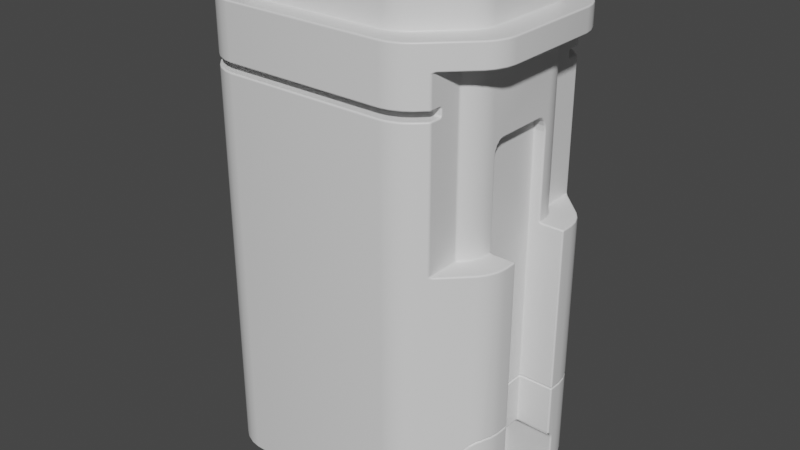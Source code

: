 # Source: hardSurface.blend  (saved by Blender 3.2.14; exported with 4.5.12 LTS)
import bpy
from mathutils import Matrix  # noqa: F401  (used for matrix-valued properties, if any)

bpy.ops.wm.read_factory_settings(use_empty=True)
scene = bpy.context.scene
scene.name = 'Scene'

# ---- collections
col_collection = bpy.data.collections.new('Collection'); scene.collection.children.link(col_collection)
col_cutters = bpy.data.collections.new('Cutters'); scene.collection.children.link(col_cutters)

# ---- materials (node trees are filled in below, after node groups)
mat_material_001 = bpy.data.materials.new('Material.001')
mat_material_001.use_transparent_shadow = False
mat_material_001.diffuse_color = (0.1672, 0.2738, 0.2514, 1.0)
mat_material = bpy.data.materials.new('Material')
mat_material.alpha_threshold = 0.0
mat_material.use_transparent_shadow = False
mat_material.line_color = (0.0, 0.0, 0.0, 1.0)

# ---- material node trees
mat_material_001.use_nodes = True; mat_material_001.node_tree.nodes.clear()
_N = mat_material_001.node_tree.nodes; _L = mat_material_001.node_tree.links
n0 = _N.new('ShaderNodeBsdfPrincipled'); n0.name = 'Principled BSDF'; n0.location = (10, 300)
n0.distribution = 'GGX'
n0.subsurface_method = 'RANDOM_WALK_SKIN'
n0.inputs[3].default_value = 1.45
n0.inputs[27].default_value = (0.0, 0.0, 0.0, 1.0)
n0.inputs[28].default_value = 1.0
n1 = _N.new('ShaderNodeOutputMaterial'); n1.name = 'Material Output'; n1.location = (300, 300)
_L.new(n0.outputs[0], n1.inputs[0])
n1.is_active_output = True
mat_material.use_nodes = True; mat_material.node_tree.nodes.clear()
_N = mat_material.node_tree.nodes; _L = mat_material.node_tree.links
n0 = _N.new('ShaderNodeOutputMaterial'); n0.name = 'Material Output'; n0.location = (300, 300)
n1 = _N.new('ShaderNodeBsdfPrincipled'); n1.name = 'Principled BSDF'; n1.location = (10, 300)
n1.distribution = 'GGX'
n1.subsurface_method = 'RANDOM_WALK_SKIN'
n1.inputs[2].default_value = 0.4
n1.inputs[3].default_value = 1.45
n1.inputs[27].default_value = (0.0, 0.0, 0.0, 1.0)
n1.inputs[28].default_value = 1.0
_L.new(n1.outputs[0], n0.inputs[0])
n0.is_active_output = True

# ---- world
world_world = bpy.data.worlds.new('World'); scene.world = world_world
world_world.use_nodes = True; world_world.node_tree.nodes.clear()
_N = world_world.node_tree.nodes; _L = world_world.node_tree.links
n0 = _N.new('ShaderNodeOutputWorld'); n0.name = 'World Output'; n0.location = (300, 300)
n1 = _N.new('ShaderNodeBackground'); n1.name = 'Background'; n1.location = (10, 300)
n1.inputs[0].default_value = (0.05088, 0.05088, 0.05088, 1.0)
_L.new(n1.outputs[0], n0.inputs[0])
n0.is_active_output = True
world_world.color = (0.05088, 0.05088, 0.05088)
world_world.use_sun_shadow = False
world_world.sun_shadow_jitter_overblur = 0.0

# ---- meshes
me_cube_008 = bpy.data.meshes.new('Cube.008')
me_cube_008.from_pydata([(0.4717, -0.1856, -0.8699), (0.4717, -0.1479, -0.8327), (0.4346, -0.1479, -0.8699), (0.4717, -0.1827, -0.8557), (0.4717, -0.1745, -0.8436), (0.4575, -0.1827, -0.8699), (0.4574, -0.1794, -0.8555), (0.4581, -0.1727, -0.8454), (0.4503, -0.1696, -0.8484), (0.4575, -0.1479, -0.8356), (0.4455, -0.1479, -0.8436), (0.4717, -0.1623, -0.8356), (0.4574, -0.1625, -0.8388), (0.4473, -0.1617, -0.8454), (0.4374, -0.1623, -0.8699), (0.4455, -0.1745, -0.8699), (0.4374, -0.1479, -0.8557), (0.4406, -0.1625, -0.8555), (0.4473, -0.1727, -0.8563), (0.4717, 0.1479, -0.8327), (0.4717, 0.1856, -0.8699), (0.4346, 0.1479, -0.8699), (0.4717, 0.1623, -0.8356), (0.4717, 0.1745, -0.8436), (0.4575, 0.1479, -0.8356), (0.4574, 0.1625, -0.8388), (0.4581, 0.1727, -0.8454), (0.4503, 0.1696, -0.8484), (0.4575, 0.1827, -0.8699), (0.4455, 0.1745, -0.8699), (0.4717, 0.1827, -0.8557), (0.4574, 0.1794, -0.8555), (0.4473, 0.1727, -0.8563), (0.4374, 0.1479, -0.8557), (0.4455, 0.1479, -0.8436), (0.4374, 0.1623, -0.8699), (0.4406, 0.1625, -0.8555), (0.4473, 0.1617, -0.8454), (0.3089, -0.357, -0.6614), (0.3089, -0.2865, -0.6021), (0.3089, -0.3516, -0.6387), (0.3089, -0.3363, -0.6195), (0.3089, -0.3135, -0.6066), (0.3089, 0.2865, -0.6021), (0.3089, 0.357, -0.6614), (0.3089, 0.3135, -0.6066), (0.3089, 0.3363, -0.6195), (0.3089, 0.3516, -0.6387), (0.6799, -0.2206, -1.0), (0.5317, -0.2796, -1.114), (0.6333, -0.333, -1.0), (0.6736, -0.2597, -1.0), (0.5656, -0.2181, -1.114), (0.6566, -0.3009, -1.0), (0.5513, -0.2526, -1.114), (0.5317, 0.2796, -1.114), (0.6333, 0.333, -1.0), (0.6799, 0.2206, -1.0), (0.6566, 0.3009, -1.0), (0.5513, 0.2526, -1.114), (0.6736, 0.2597, -1.0), (0.5656, 0.2181, -1.114), (0.5513, 0.2526, -1.0), (0.5656, 0.2181, -1.0), (0.5317, 0.2796, -1.0), (0.5317, -0.2796, -1.0), (0.5656, -0.2181, -1.0), (0.5513, -0.2526, -1.0), (0.6799, 0.2206, -0.6021), (0.6736, 0.2597, -0.6021), (0.6626, 0.2865, -0.6021), (0.6093, -0.357, -0.6614), (0.4543, -0.357, -1.0), (0.3089, -0.357, -1.114), (0.6093, -0.357, -1.0), (0.4543, -0.357, -1.114), (0.63, 0.3363, -0.6195), (0.6147, 0.3516, -0.6387), (0.6333, 0.333, -0.6176), (0.6093, 0.357, -0.6614), (0.6475, 0.3135, -0.6066), (0.6566, 0.3009, -0.6045), (0.6093, 0.357, -1.0), (0.4543, 0.357, -1.0), (0.3089, 0.357, -1.114), (0.4543, 0.357, -1.114), (0.6799, -0.2206, -0.6021), (0.6626, -0.2865, -0.6021), (0.6736, -0.2597, -0.6021), (0.63, -0.3363, -0.6195), (0.6333, -0.333, -0.6176), (0.6147, -0.3516, -0.6387), (0.6566, -0.3009, -0.6045), (0.6475, -0.3135, -0.6066), (0.6799, 0.1827, -0.8557), (0.6799, 0.1856, -0.8699), (0.4717, 0.1856, -1.114), (0.4575, 0.1827, -1.114), (0.6799, 0.1856, -1.0), (0.5708, 0.1856, -1.114), (0.5708, 0.1856, -1.0), (0.4455, 0.1745, -1.114), (0.6799, 0.1745, -0.8436), (0.6799, 0.1623, -0.8356), (0.4374, 0.1623, -1.114), (0.4346, 0.1479, -1.114), (0.6799, -0.1745, -0.8436), (0.6799, -0.1623, -0.8356), (0.6799, -0.1827, -0.8557), (0.6799, -0.1856, -0.8699), (0.6799, -0.1856, -1.0), (0.5708, -0.1856, -1.114), (0.4717, -0.1856, -1.114), (0.5708, -0.1856, -1.0), (0.4575, -0.1827, -1.114), (0.4374, -0.1623, -1.114), (0.4346, -0.1479, -1.114), (0.4455, -0.1745, -1.114), (0.5224, 0.1605, -0.8352), (0.5224, 0.1479, -0.8327), (0.6799, 0.1605, -0.8352), (0.6799, -0.1605, -0.6021), (0.6799, 0.1605, -0.6021), (0.5224, 0.1605, -0.6021), (0.5224, -0.1605, -0.6021), (0.6799, -0.1605, -0.8352), (0.5224, -0.1479, -0.8327), (0.5224, -0.1605, -0.8352)], [], [(0, 5, 6, 3), (3, 6, 7, 4), (5, 15, 18, 6), (6, 18, 8, 7), (1, 11, 12, 9), (9, 12, 13, 10), (11, 4, 7, 12), (12, 7, 8, 13), (2, 16, 17, 14), (14, 17, 18, 15), (16, 10, 13, 17), (17, 13, 8, 18), (19, 24, 25, 22), (22, 25, 26, 23), (24, 34, 37, 25), (25, 37, 27, 26), (20, 30, 31, 28), (28, 31, 32, 29), (30, 23, 26, 31), (31, 26, 27, 32), (21, 35, 36, 33), (33, 36, 37, 34), (35, 29, 32, 36), (36, 32, 27, 37), (1, 9, 24, 19), (9, 10, 34, 24), (10, 16, 33, 34), (16, 2, 21, 33), (20, 28, 97, 96), (28, 29, 101, 97), (29, 35, 104, 101), (35, 21, 105, 104), (19, 22, 103, 120, 118, 119), (22, 23, 102, 103), (23, 30, 94, 102), (30, 20, 95, 94), (70, 81, 80, 45, 43), (80, 78, 76, 46, 45), (46, 76, 77, 47), (47, 77, 79, 44), (55, 85, 83, 64), (66, 52, 111, 113), (67, 54, 52, 66), (65, 49, 54, 67), (63, 61, 59, 62), (62, 59, 55, 64), (46, 47, 44, 84, 73, 38, 40, 41, 42, 39, 43, 45), (70, 69, 60, 58, 81), (90, 93, 42, 41, 89), (69, 68, 57, 60), (86, 88, 51, 48), (89, 91, 71, 74, 50, 90), (87, 92, 53, 51, 88), (92, 87, 39, 42, 93), (72, 75, 49, 65), (91, 89, 41, 40), (79, 77, 76, 78, 56, 82), (80, 81, 58, 56, 78), (122, 68, 69, 70, 43, 39, 87, 88, 86, 121, 124, 123), (103, 102, 94, 95, 98, 57, 68, 122, 120), (86, 48, 110, 109, 108, 106, 107, 125, 121), (82, 56, 58, 60, 57, 98, 100, 63, 62, 64, 83), (111, 52, 54, 49, 75, 73, 84, 85, 55, 59, 61, 99, 96, 97, 101, 104, 105, 116, 115, 117, 114, 112), (93, 90, 50, 53, 92), (72, 74, 71, 38, 73, 75), (71, 91, 40, 38), (83, 85, 84, 44, 79, 82), (1, 19, 119, 126), (105, 21, 2, 116), (109, 0, 3, 108), (117, 15, 5, 114), (108, 3, 4, 106), (114, 5, 0, 112), (100, 99, 61, 63), (125, 107, 11, 1, 126, 127), (110, 48, 51, 53, 50, 74, 72, 65, 67, 66, 113), (111, 112, 0, 109, 110, 113), (116, 2, 14, 115), (106, 4, 11, 107), (115, 14, 15, 117), (98, 95, 20, 96, 99, 100), (119, 118, 123, 124, 127, 126), (122, 123, 118, 120), (124, 121, 125, 127)])
me_cube_008.polygons.foreach_set('use_smooth', [1, 1, 1, 1, 1, 1, 1, 1, 1, 1, 1, 1, 1, 1, 1, 1, 1, 1, 1, 1, 1, 1, 1, 1, 1, 1, 1, 1, 1, 1, 1, 1, 1, 1, 1, 1, 0, 0, 0, 0, 1, 1, 1, 1, 1, 1, 0, 1, 0, 1, 1, 1, 1, 0, 1, 0, 1, 1, 0, 1, 1, 1, 1, 1, 0, 0, 0, 1, 1, 1, 1, 1, 1, 1, 1, 1, 1, 1, 1, 1, 1, 0, 0, 0])
_uv = me_cube_008.uv_layers.new(name='UVMap')
_uv.uv.foreach_set('vector', [0.5996, 0.9746, 0.5996, 0.9843, 0.6094, 0.9844, 0.6093, 0.9746, 0.6093, 0.9746, 0.6094, 0.9844, 0.625, 0.9839, 0.625, 0.9746, 0.5996, 0.9843, 0.5996, 1.0, 0.6089, 1.0, 0.6094, 0.9844, 0.6094, 0.9844, 0.6089, 1.0, 0.625, 0.9893, 0.625, 0.9839, 0.8496, 0.7246, 0.8496, 0.7343, 0.8594, 0.7344, 0.8593, 0.7246, 0.8593, 0.7246, 0.8594, 0.7344, 0.875, 0.7339, 0.875, 0.7246, 0.8496, 0.7343, 0.8496, 0.75, 0.8589, 0.75, 0.8594, 0.7344, 0.8594, 0.7344, 0.8589, 0.75, 0.875, 0.7393, 0.875, 0.7339, 0.5996, 0.02539, 0.6093, 0.02539, 0.6094, 0.01556, 0.5996, 0.01567, 0.5996, 0.01567, 0.6094, 0.01556, 0.6089, 0.0, 0.5996, 0.0, 0.6093, 0.02539, 0.625, 0.02539, 0.625, 0.0161, 0.6094, 0.01556, 0.6094, 0.01556, 0.625, 0.0161, 0.6143, 0.0, 0.6089, 0.0, 0.8496, 0.5254, 0.8593, 0.5254, 0.8594, 0.5156, 0.8496, 0.5157, 0.8496, 0.5157, 0.8594, 0.5156, 0.8589, 0.5, 0.8496, 0.5, 0.8593, 0.5254, 0.875, 0.5254, 0.875, 0.5161, 0.8594, 0.5156, 0.8594, 0.5156, 0.875, 0.5161, 0.8643, 0.5, 0.8589, 0.5, 0.5996, 0.2754, 0.6093, 0.2754, 0.6094, 0.2656, 0.5996, 0.2657, 0.5996, 0.2657, 0.6094, 0.2656, 0.6089, 0.25, 0.5996, 0.25, 0.6093, 0.2754, 0.625, 0.2754, 0.625, 0.2661, 0.6094, 0.2656, 0.6094, 0.2656, 0.625, 0.2661, 0.6143, 0.25, 0.6089, 0.25, 0.5996, 0.2246, 0.5996, 0.2343, 0.6094, 0.2344, 0.6093, 0.2246, 0.6093, 0.2246, 0.6094, 0.2344, 0.625, 0.2339, 0.625, 0.2246, 0.5996, 0.2343, 0.5996, 0.25, 0.6089, 0.25, 0.6094, 0.2344, 0.6094, 0.2344, 0.6089, 0.25, 0.625, 0.2393, 0.625, 0.2339, 0.8496, 0.7246, 0.8593, 0.7246, 0.8593, 0.5254, 0.8496, 0.5254, 0.8593, 0.7246, 0.875, 0.7246, 0.875, 0.5254, 0.8593, 0.5254, 0.625, 0.02539, 0.6093, 0.02539, 0.6093, 0.2246, 0.625, 0.2246, 0.6093, 0.02539, 0.5996, 0.02539, 0.5996, 0.2246, 0.6093, 0.2246, 0.5996, 0.2754, 0.5996, 0.2657, 0.4324, 0.2657, 0.4324, 0.2754, 0.5996, 0.2657, 0.5996, 0.25, 0.4324, 0.25, 0.4324, 0.2657, 0.5996, 0.25, 0.5996, 0.2343, 0.4324, 0.2343, 0.4324, 0.25, 0.5996, 0.2343, 0.5996, 0.2246, 0.4324, 0.2246, 0.4324, 0.2343, 0.8496, 0.5254, 0.8496, 0.5157, 0.7073, 0.5157, 0.7073, 0.5169, 0.815, 0.5169, 0.815, 0.5254, 0.8496, 0.5157, 0.8496, 0.5, 0.7073, 0.5, 0.7073, 0.5157, 0.625, 0.2754, 0.6093, 0.2754, 0.6093, 0.4177, 0.625, 0.4177, 0.6093, 0.2754, 0.5996, 0.2754, 0.5996, 0.4177, 0.6093, 0.4177, 0.7512, 0.5247, 0.7532, 0.5196, 0.7564, 0.5152, 0.875, 0.5152, 0.875, 0.5247, 0.7564, 0.5152, 0.7614, 0.5022, 0.7626, 0.5, 0.875, 0.5, 0.875, 0.5152, 0.625, 0.25, 0.625, 0.3624, 0.6098, 0.3571, 0.6098, 0.25, 0.6098, 0.25, 0.6098, 0.3571, 0.6003, 0.3552, 0.6003, 0.25, 0.375, 0.7897, 0.375, 0.7515, 0.3878, 0.7515, 0.3878, 0.7897, 0.3878, 0.941, 0.375, 0.941, 0.375, 0.926, 0.3878, 0.926, 0.3878, 0.00347, 0.375, 0.00347, 0.375, 0.0, 0.3878, 0.0, 0.3878, 0.008563, 0.375, 0.008563, 0.375, 0.00347, 0.3878, 0.00347, 0.3878, 0.8151, 0.375, 0.8151, 0.375, 0.8012, 0.3878, 0.8012, 0.3878, 0.8012, 0.375, 0.8012, 0.375, 0.7897, 0.3878, 0.7897, 0.6178, 0.2428, 0.6098, 0.2481, 0.6003, 0.25, 0.4116, 0.25, 0.4116, 0.0, 0.6003, 0.0, 0.6098, 0.001878, 0.6178, 0.007225, 0.6231, 0.01523, 0.625, 0.02467, 0.625, 0.2253, 0.6231, 0.2348, 0.4247, 0.806, 0.4247, 0.8151, 0.375, 0.8151, 0.375, 0.8012, 0.4244, 0.8012, 0.7614, 0.7478, 0.7564, 0.7348, 0.875, 0.7348, 0.875, 0.75, 0.7626, 0.75, 0.4247, 0.8151, 0.4247, 0.8242, 0.375, 0.8242, 0.375, 0.8151, 0.4247, 0.9258, 0.4247, 0.941, 0.375, 0.941, 0.375, 0.9258, 0.4226, 0.009176, 0.4202, 0.01198, 0.4173, 0.01297, 0.375, 0.01297, 0.375, 0.008563, 0.4228, 0.008563, 0.4247, 0.002259, 0.4244, 0.00347, 0.375, 0.00347, 0.375, 0.0, 0.4247, 0.0, 0.7532, 0.7304, 0.7512, 0.7253, 0.875, 0.7253, 0.875, 0.7348, 0.7564, 0.7348, 0.3878, 0.02551, 0.375, 0.02551, 0.375, 0.008563, 0.3878, 0.008563, 0.6098, 0.8929, 0.625, 0.8876, 0.625, 1.0, 0.6098, 1.0, 0.4173, 0.7798, 0.4202, 0.782, 0.4226, 0.7883, 0.4228, 0.7897, 0.375, 0.7897, 0.375, 0.7798, 0.4242, 0.7967, 0.4244, 0.8012, 0.375, 0.8012, 0.375, 0.7897, 0.4228, 0.7897, 0.7451, 0.5688, 0.7451, 0.5478, 0.7473, 0.534, 0.7512, 0.5247, 0.875, 0.5247, 0.875, 0.7253, 0.7512, 0.7253, 0.7473, 0.716, 0.7451, 0.7022, 0.7451, 0.6812, 0.8002, 0.6812, 0.8002, 0.5688, 0.3956, 0.8376, 0.3945, 0.8348, 0.393, 0.8329, 0.3913, 0.8322, 0.375, 0.8322, 0.375, 0.8242, 0.4247, 0.8242, 0.4247, 0.838, 0.3956, 0.838, 0.4247, 0.9258, 0.375, 0.9258, 0.375, 0.9178, 0.3913, 0.9178, 0.393, 0.9171, 0.3945, 0.9152, 0.3956, 0.9124, 0.3956, 0.912, 0.4247, 0.912, 0.3323, 0.737, 0.3267, 0.7414, 0.3193, 0.7457, 0.3099, 0.7489, 0.3008, 0.75, 0.2928, 0.75, 0.2928, 0.7299, 0.3003, 0.729, 0.3082, 0.7264, 0.3144, 0.7228, 0.3323, 0.7085, 0.1991, 0.75, 0.1901, 0.7489, 0.1807, 0.7457, 0.1733, 0.7414, 0.152, 0.7245, 0.152, 0.6926, 0.348, 0.6926, 0.348, 0.7245, 0.3267, 0.7414, 0.3193, 0.7457, 0.3099, 0.7489, 0.3009, 0.75, 0.3009, 0.7283, 0.3002, 0.7252, 0.2979, 0.7225, 0.2946, 0.7208, 0.2906, 0.7202, 0.2094, 0.7202, 0.2054, 0.7208, 0.2021, 0.7225, 0.1998, 0.7252, 0.1991, 0.7283, 0.4242, 0.005467, 0.4228, 0.008563, 0.375, 0.008563, 0.375, 0.00347, 0.4244, 0.00347, 0.4593, 0.9491, 0.4593, 0.8948, 0.6003, 0.8948, 0.6003, 1.0, 0.4116, 1.0, 0.4116, 0.9491, 0.6003, 0.8948, 0.6098, 0.8929, 0.6098, 1.0, 0.6003, 1.0, 0.4593, 0.3009, 0.4116, 0.3009, 0.4116, 0.25, 0.6003, 0.25, 0.6003, 0.3552, 0.4593, 0.3552, 0.8496, 0.7246, 0.8496, 0.5254, 0.815, 0.5254, 0.815, 0.7246, 0.4324, 0.2246, 0.5996, 0.2246, 0.5996, 0.02539, 0.4324, 0.02539, 0.5996, 0.8323, 0.5996, 0.9746, 0.6093, 0.9746, 0.6093, 0.8323, 0.4324, 1.0, 0.5996, 1.0, 0.5996, 0.9843, 0.4324, 0.9843, 0.6093, 0.8323, 0.6093, 0.9746, 0.625, 0.9746, 0.625, 0.8323, 0.4324, 0.9843, 0.5996, 0.9843, 0.5996, 0.9746, 0.4324, 0.9746, 0.3878, 0.8241, 0.375, 0.8241, 0.375, 0.8151, 0.3878, 0.8151, 0.7073, 0.7331, 0.7073, 0.7343, 0.8496, 0.7343, 0.8496, 0.7246, 0.815, 0.7246, 0.815, 0.7331, 0.2072, 0.75, 0.1992, 0.75, 0.1901, 0.7489, 0.1807, 0.7457, 0.1733, 0.7414, 0.1677, 0.737, 0.1677, 0.7085, 0.1856, 0.7228, 0.1918, 0.7264, 0.1997, 0.729, 0.2072, 0.7299, 0.4324, 0.9069, 0.4324, 0.9746, 0.5996, 0.9746, 0.5996, 0.8323, 0.5107, 0.8323, 0.5107, 0.9069, 0.4324, 0.02539, 0.5996, 0.02539, 0.5996, 0.01567, 0.4324, 0.01567, 0.7073, 0.75, 0.8496, 0.75, 0.8496, 0.7343, 0.7073, 0.7343, 0.4324, 0.01567, 0.5996, 0.01567, 0.5996, 0.0, 0.4324, 0.0, 0.5107, 0.4177, 0.5996, 0.4177, 0.5996, 0.2754, 0.4324, 0.2754, 0.4324, 0.3431, 0.5107, 0.3431, 0.4486, 0.2402, 0.4483, 0.25, 0.4774, 0.25, 0.4774, 0.0, 0.4483, 0.0, 0.4486, 0.009812, 0.4774, 0.356, 0.4774, 0.25, 0.4483, 0.25, 0.4483, 0.356, 0.4774, 1.0, 0.4774, 0.894, 0.4483, 0.894, 0.4483, 1.0])
me_cube_008.materials.append(mat_material_001)
me_cube_008.materials.append(None)
me_cube_008.update()
me_cube_002 = bpy.data.meshes.new('Cube.002')
me_cube_002.from_pydata([(0.3089, -0.357, -0.6614), (0.3089, -0.2865, -0.6021), (0.3089, -0.3516, -0.6387), (0.3089, -0.3363, -0.6195), (0.3089, -0.3135, -0.6066), (0.5224, -0.1605, 0.5132), (0.3089, 0.2865, -0.6021), (0.5224, -0.114, 0.5786), (0.3089, 0.357, -0.6614), (0.5224, -0.1569, 0.5382), (0.3089, 0.3135, -0.6066), (0.5224, -0.1469, 0.5594), (0.3089, 0.3363, -0.6195), (0.5224, -0.1318, 0.5736), (0.3089, 0.3516, -0.6387), (0.5224, 0.114, 0.5786), (0.4705, -0.4958, -1.0), (0.5224, 0.1605, 0.5132), (0.5224, 0.1318, 0.5736), (0.395, -0.4163, -1.114), (0.5224, 0.1469, 0.5594), (0.3581, -0.5424, -1.0), (0.5224, 0.1569, 0.5382), (0.3006, -0.4554, -1.114), (0.4384, -0.5191, -1.0), (0.3681, -0.4358, -1.114), (0.3972, -0.5361, -1.0), (0.3335, -0.4501, -1.114), (0.3581, -0.5424, 1.0), (0.3006, -0.4554, 1.114), (0.395, -0.4163, 1.114), (0.4705, -0.4958, 1.0), (0.3335, -0.4501, 1.114), (0.3972, -0.5361, 1.0), (0.3681, -0.4358, 1.114), (0.4384, -0.5191, 1.0), (0.6333, -0.333, 1.0), (0.5317, -0.2796, 1.114), (0.5708, -0.1852, 1.114), (0.6799, -0.2206, 1.0), (0.5513, -0.2526, 1.114), (0.6566, -0.3009, 1.0), (0.5656, -0.2181, 1.114), (0.6736, -0.2597, 1.0), (-0.3006, -0.4554, -1.114), (-0.3581, -0.5424, -1.0), (-0.4705, -0.4958, -1.0), (-0.395, -0.4163, -1.114), (-0.3335, -0.4501, -1.114), (-0.3972, -0.5361, -1.0), (-0.4384, -0.5191, -1.0), (-0.3681, -0.4358, -1.114), (-0.6333, -0.333, -1.0), (-0.5317, -0.2796, -1.114), (-0.6799, -0.2206, -1.0), (-0.5708, -0.1852, -1.114), (-0.5513, -0.2526, -1.114), (-0.6566, -0.3009, -1.0), (-0.5656, -0.2181, -1.114), (-0.6736, -0.2597, -1.0), (-0.6799, -0.2206, 1.0), (-0.5708, -0.1852, 1.114), (-0.6333, -0.333, 1.0), (-0.5317, -0.2796, 1.114), (-0.6736, -0.2597, 1.0), (-0.5656, -0.2181, 1.114), (-0.6566, -0.3009, 1.0), (-0.5513, -0.2526, 1.114), (-0.4705, -0.4958, 1.0), (-0.395, -0.4163, 1.114), (-0.3006, -0.4554, 1.114), (-0.3581, -0.5424, 1.0), (-0.4384, -0.5191, 1.0), (-0.3681, -0.4358, 1.114), (-0.3972, -0.5361, 1.0), (-0.3335, -0.4501, 1.114), (0.3581, 0.5424, -1.0), (0.3006, 0.4554, -1.114), (0.4705, 0.4958, -1.0), (0.395, 0.4163, -1.114), (0.3335, 0.4501, -1.114), (0.3972, 0.5361, -1.0), (0.4384, 0.5191, -1.0), (0.3681, 0.4358, -1.114), (0.5708, 0.1852, 1.114), (0.6799, 0.2206, 1.0), (0.5317, 0.2796, 1.114), (0.6333, 0.333, 1.0), (0.6736, 0.2597, 1.0), (0.5656, 0.2181, 1.114), (0.6566, 0.3009, 1.0), (0.5513, 0.2526, 1.114), (0.395, 0.4163, 1.114), (0.4705, 0.4958, 1.0), (0.3006, 0.4554, 1.114), (0.3581, 0.5424, 1.0), (0.3681, 0.4358, 1.114), (0.4384, 0.5191, 1.0), (0.3335, 0.4501, 1.114), (0.3972, 0.5361, 1.0), (-0.6799, 0.2206, -1.0), (-0.5708, 0.1852, -1.114), (-0.6333, 0.333, -1.0), (-0.5317, 0.2796, -1.114), (-0.6736, 0.2597, -1.0), (-0.5656, 0.2181, -1.114), (-0.6566, 0.3009, -1.0), (-0.5513, 0.2526, -1.114), (-0.395, 0.4163, -1.114), (-0.4705, 0.4958, -1.0), (-0.3581, 0.5424, -1.0), (-0.3006, 0.4554, -1.114), (-0.4384, 0.5191, -1.0), (-0.3681, 0.4358, -1.114), (-0.3972, 0.5361, -1.0), (-0.3335, 0.4501, -1.114), (-0.3581, 0.5424, 1.0), (-0.3006, 0.4554, 1.114), (-0.395, 0.4163, 1.114), (-0.4705, 0.4958, 1.0), (-0.3335, 0.4501, 1.114), (-0.3972, 0.5361, 1.0), (-0.3681, 0.4358, 1.114), (-0.4384, 0.5191, 1.0), (-0.6333, 0.333, 1.0), (-0.5317, 0.2796, 1.114), (-0.5708, 0.1852, 1.114), (-0.6799, 0.2206, 1.0), (-0.6566, 0.3009, 1.0), (-0.5513, 0.2526, 1.114), (-0.5656, 0.2181, 1.114), (-0.6736, 0.2597, 1.0), (-0.5111, 0.4552, 0.134), (-0.5111, 0.4552, 0.896), (-0.6333, 0.333, 0.134), (-0.6333, 0.333, 0.896), (-0.6333, -0.333, 0.134), (-0.6333, -0.333, 0.896), (-0.5111, -0.4552, 0.896), (-0.5111, -0.4552, 0.134), (0.6333, 0.333, 0.134), (0.6333, 0.333, 0.896), (0.5111, 0.4552, 0.134), (0.5111, 0.4552, 0.896), (0.6799, 0.2206, 0.134), (0.6799, 0.2206, 0.896), (0.6799, -0.2206, 0.134), (0.6799, -0.2206, 0.896), (-0.6799, -0.2206, 0.134), (-0.6799, -0.2206, 0.896), (-0.6799, 0.2206, 0.134), (-0.6799, 0.2206, 0.896), (0.5111, -0.4552, 0.896), (0.6333, -0.333, 0.134), (0.6333, -0.333, 0.896), (0.5111, -0.4552, 0.134), (0.6736, -0.2597, 0.134), (0.6736, -0.2597, 0.896), (0.6566, -0.3009, 0.134), (0.6566, -0.3009, 0.896), (-0.6736, -0.2597, 0.134), (-0.6736, -0.2597, 0.896), (-0.6566, -0.3009, 0.134), (-0.6566, -0.3009, 0.896), (-0.6736, 0.2597, 0.134), (-0.6736, 0.2597, 0.896), (-0.6566, 0.3009, 0.134), (-0.6566, 0.3009, 0.896), (0.6736, 0.2597, 0.134), (0.6736, 0.2597, 0.896), (0.6566, 0.3009, 0.134), (0.6566, 0.3009, 0.896), (-0.395, 0.4163, 1.0), (-0.3335, 0.4501, 1.0), (-0.3006, 0.4554, 1.0), (-0.3681, 0.4358, 1.0), (-0.5656, -0.2181, 1.0), (-0.5708, -0.1852, 1.0), (-0.5513, -0.2526, 1.0), (-0.5317, -0.2796, 1.0), (0.3335, -0.4501, 1.0), (0.3681, -0.4358, 1.0), (0.395, -0.4163, 1.0), (0.3006, -0.4554, 1.0), (0.5317, 0.2796, 1.0), (0.5656, 0.2181, 1.0), (0.5708, 0.1852, 1.0), (0.5513, 0.2526, 1.0), (-0.5708, 0.1852, 1.0), (-0.5656, 0.2181, 1.0), (-0.5513, 0.2526, 1.0), (-0.5317, 0.2796, 1.0), (0.3335, 0.4501, 1.0), (0.3681, 0.4358, 1.0), (0.3006, 0.4554, 1.0), (-0.395, -0.4163, 1.0), (-0.3335, -0.4501, 1.0), (-0.3681, -0.4358, 1.0), (-0.3006, -0.4554, 1.0), (0.5656, -0.2181, 1.0), (0.5708, -0.1852, 1.0), (0.5317, -0.2796, 1.0), (0.5513, -0.2526, 1.0), (0.395, 0.4163, 1.0), (0.3335, -0.4501, -1.0), (0.3681, -0.4358, -1.0), (0.395, -0.4163, -1.0), (0.3006, -0.4554, -1.0), (-0.5708, -0.1852, -1.0), (-0.5513, -0.2526, -1.0), (-0.5317, -0.2796, -1.0), (-0.5656, -0.2181, -1.0), (-0.5317, 0.2796, -1.0), (-0.395, 0.4163, -1.0), (-0.3335, 0.4501, -1.0), (-0.3006, 0.4554, -1.0), (-0.3681, 0.4358, -1.0), (-0.3006, -0.4554, -1.0), (0.3335, 0.4501, -1.0), (0.3681, 0.4358, -1.0), (0.395, 0.4163, -1.0), (-0.5708, 0.1852, -1.0), (-0.5656, 0.2181, -1.0), (-0.5513, 0.2526, -1.0), (-0.3335, -0.4501, -1.0), (-0.395, -0.4163, -1.0), (-0.3681, -0.4358, -1.0), (0.3006, 0.4554, -1.0), (-0.5111, -0.3002, 0.896), (-0.5111, 0.3002, 0.896), (-0.5111, 0.3002, 0.134), (-0.5111, -0.3002, 0.134), (-0.5708, 0.1852, 0.134), (-0.5656, 0.2181, 0.134), (-0.5513, 0.2526, 0.134), (-0.5317, -0.2796, 0.134), (-0.5317, 0.2796, 0.134), (-0.5708, -0.1852, 0.134), (-0.5513, -0.2526, 0.134), (-0.5656, -0.2181, 0.134), (-0.5708, 0.1852, 0.896), (-0.5656, 0.2181, 0.896), (-0.5513, 0.2526, 0.896), (-0.5317, -0.2796, 0.896), (-0.5317, 0.2796, 0.896), (-0.5708, -0.1852, 0.896), (-0.5513, -0.2526, 0.896), (-0.5656, -0.2181, 0.896), (0.5111, -0.3002, 0.896), (0.5111, 0.3002, 0.896), (0.5111, 0.3002, 0.134), (0.5111, -0.3002, 0.134), (0.5317, -0.2796, 0.134), (0.5317, 0.2796, 0.134), (0.5656, -0.2181, 0.134), (0.5708, -0.1852, 0.134), (0.5513, -0.2526, 0.134), (0.5513, 0.2526, 0.134), (0.5708, 0.1852, 0.134), (0.5656, 0.2181, 0.134), (0.5317, -0.2796, 0.896), (0.5317, 0.2796, 0.896), (0.5708, -0.1852, 0.896), (0.5513, -0.2526, 0.896), (0.5656, -0.2181, 0.896), (0.5513, 0.2526, 0.896), (0.5708, 0.1852, 0.896), (0.5656, 0.2181, 0.896), (-0.5111, 0.4552, 0.7259), (-0.4705, 0.4958, 0.7259), (0.3972, 0.5361, 0.7259), (0.3581, 0.5424, 0.7259), (0.4384, 0.5191, 0.7259), (0.4705, 0.4958, 0.7259), (-0.4384, 0.5191, 0.7259), (-0.3972, 0.5361, 0.7259), (-0.3581, 0.5424, 0.7259), (0.5111, 0.4552, 0.7259), (-0.5111, 0.3984, 0.7259), (0.5111, 0.3984, 0.7259), (-0.5111, 0.4552, 0.7617), (-0.4705, 0.4958, 0.7617), (0.3972, 0.5361, 0.7617), (0.3581, 0.5424, 0.7617), (0.4384, 0.5191, 0.7617), (0.4705, 0.4958, 0.7617), (-0.4384, 0.5191, 0.7617), (-0.3972, 0.5361, 0.7617), (-0.3581, 0.5424, 0.7617), (0.5111, 0.4552, 0.7617), (-0.5111, 0.3984, 0.7617), (0.5111, 0.3984, 0.7617), (-0.5111, -0.3984, 0.7617), (0.5111, -0.3984, 0.7617), (-0.5111, -0.4552, 0.7259), (-0.4705, -0.4958, 0.7259), (-0.3972, -0.5361, 0.7259), (0.3581, -0.5424, 0.7259), (-0.4384, -0.5191, 0.7259), (-0.3581, -0.5424, 0.7259), (0.4705, -0.4958, 0.7259), (0.3972, -0.5361, 0.7259), (0.5111, -0.4552, 0.7259), (0.4384, -0.5191, 0.7259), (-0.5111, -0.3984, 0.7259), (0.5111, -0.3984, 0.7259), (-0.5111, -0.4552, 0.7617), (-0.4705, -0.4958, 0.7617), (-0.3972, -0.5361, 0.7617), (0.3581, -0.5424, 0.7617), (-0.4384, -0.5191, 0.7617), (-0.3581, -0.5424, 0.7617), (0.4705, -0.4958, 0.7617), (0.3972, -0.5361, 0.7617), (0.5111, -0.4552, 0.7617), (0.4384, -0.5191, 0.7617), (0.6799, 0.2206, -0.6021), (0.6736, 0.2597, -0.6021), (0.6626, 0.2865, -0.6021), (0.6093, -0.357, -0.6614), (0.4543, -0.357, -1.0), (0.3089, -0.357, -1.114), (0.6093, -0.357, -1.0), (0.4543, -0.357, -1.114), (0.63, 0.3363, -0.6195), (0.6147, 0.3516, -0.6387), (0.6333, 0.333, -0.6176), (0.6093, 0.357, -0.6614), (0.6566, 0.3009, -0.6045), (0.6475, 0.3135, -0.6066), (0.6093, 0.357, -1.0), (0.4543, 0.357, -1.0), (0.4543, 0.357, -1.114), (0.3089, 0.357, -1.114), (0.6626, -0.2865, -0.6021), (0.6799, -0.2206, -0.6021), (0.6736, -0.2597, -0.6021), (0.63, -0.3363, -0.6195), (0.6333, -0.333, -0.6176), (0.6147, -0.3516, -0.6387), (0.6566, -0.3009, -0.6045), (0.6475, -0.3135, -0.6066), (0.6799, -0.1605, -0.6021), (0.6799, 0.1605, -0.6021), (0.6799, -0.1605, 0.134), (0.6799, 0.1605, 0.134), (0.5708, -0.1605, 0.134), (0.5708, 0.1605, 0.134), (0.5708, -0.1569, 0.5382), (0.5708, -0.1605, 0.5132), (0.5708, -0.1469, 0.5594), (0.5708, -0.114, 0.5786), (0.5708, -0.1318, 0.5736), (0.5708, 0.1318, 0.5736), (0.5708, 0.1569, 0.5382), (0.5708, 0.1605, 0.5132), (0.5708, 0.114, 0.5786), (0.5708, 0.1469, 0.5594), (0.5224, 0.1605, -0.6021), (0.5224, -0.1605, -0.6021)], [], [(318, 6, 10, 329, 328), (329, 10, 12, 324, 326), (12, 14, 325, 324), (14, 8, 327, 325), (21, 297, 299, 45), (135, 124, 119, 281, 280, 133), (139, 136, 52, 46, 295, 294), (72, 74, 71, 28, 180, 183, 198, 196, 197, 195, 179, 178, 176, 177, 188, 189, 190, 191, 172, 175, 173, 116, 121, 123, 119, 124, 128, 131, 127, 60, 64, 66, 62, 68), (181, 180, 28, 33, 35, 31, 36, 41, 43, 39, 85, 88, 90, 87, 93, 97, 99, 95, 116, 173, 174, 194, 192, 193, 203, 184, 187, 185, 186, 200, 199, 202, 201, 182), (327, 330, 78, 273, 277, 142, 140, 326, 324, 325), (145, 85, 39, 147), (316, 144, 345, 343), (146, 335, 342, 344), (149, 60, 127, 151), (100, 54, 148, 150), (110, 276, 271, 76), (152, 154, 36, 31, 312, 314), (147, 39, 43, 157), (156, 336, 335, 146), (157, 43, 41, 159), (334, 336, 156, 158, 340), (159, 41, 36, 154), (341, 340, 158, 153, 338), (28, 309, 313, 33), (33, 313, 315, 35), (35, 315, 312, 31), (54, 59, 160, 148), (161, 64, 60, 149), (59, 57, 162, 160), (163, 66, 64, 161), (57, 52, 136, 162), (137, 62, 66, 163), (45, 299, 296, 49), (49, 296, 298, 50), (50, 298, 295, 46), (116, 288, 287, 121), (121, 287, 286, 123), (123, 286, 281, 119), (151, 127, 131, 165), (104, 100, 150, 164), (165, 131, 128, 167), (106, 104, 164, 166), (167, 128, 124, 135), (102, 106, 166, 134), (144, 316, 317, 168), (169, 88, 85, 145), (318, 328, 170, 168, 317), (171, 90, 88, 169), (329, 326, 140, 170, 328), (141, 87, 90, 171), (76, 271, 270, 81), (81, 270, 272, 82), (82, 272, 273, 78), (219, 218, 76, 81, 82, 78, 330, 331, 220), (226, 224, 45, 49, 50, 46, 52, 57, 59, 54, 100, 104, 106, 102, 109, 112, 114, 110, 76, 218, 227, 215, 214, 216, 213, 212, 223, 222, 221, 208, 211, 209, 210, 225), (278, 268, 132, 230, 229, 133, 280, 290), (306, 138, 228, 231, 139, 294, 304, 292), (166, 164, 150, 148, 160, 162, 136, 139, 231, 235, 238, 239, 237, 232, 233, 234, 236, 230, 132, 134), (228, 138, 137, 163, 161, 149, 151, 165, 167, 135, 133, 229, 244, 242, 241, 240, 245, 247, 246, 243), (305, 302, 155, 251, 248, 152, 314, 293), (289, 143, 249, 250, 142, 277, 279, 291), (345, 144, 168, 170, 140, 142, 250, 253, 257, 259, 258, 347), (346, 255, 254, 256, 252, 251, 155, 153, 158, 156, 146, 344), (249, 143, 141, 171, 169, 145, 147, 157, 159, 154, 152, 248, 260, 263, 264, 262, 266, 267, 265, 261), (183, 29, 70, 198), (217, 44, 23, 207), (108, 103, 212, 213), (230, 236, 244, 229), (125, 118, 172, 191), (210, 53, 47, 225), (231, 228, 243, 235), (195, 69, 63, 179), (130, 126, 61, 65, 67, 63, 69, 73, 75, 70, 29, 32, 34, 30, 37, 40, 42, 38, 84, 89, 91, 86, 92, 96, 98, 94, 117, 120, 122, 118, 125, 129), (249, 261, 253, 250), (92, 86, 184, 203), (186, 84, 38, 200), (347, 258, 266, 262, 255, 346, 349, 348, 350, 352, 351, 356, 353, 357, 354, 355), (61, 126, 188, 177), (101, 55, 208, 221), (232, 237, 245, 240), (117, 94, 194, 174), (77, 111, 215, 227), (248, 251, 252, 260), (201, 37, 30, 182), (206, 19, 323, 320), (200, 38, 42, 199), (264, 254, 255, 262), (199, 42, 40, 202), (263, 256, 254, 264), (202, 40, 37, 201), (260, 252, 256, 263), (207, 23, 27, 204), (180, 32, 29, 183), (204, 27, 25, 205), (181, 34, 32, 180), (205, 25, 19, 206), (182, 30, 34, 181), (55, 58, 211, 208), (237, 239, 247, 245), (65, 61, 177, 176), (58, 56, 209, 211), (239, 238, 246, 247), (178, 67, 65, 176), (56, 53, 210, 209), (238, 235, 243, 246), (63, 67, 178, 179), (198, 70, 75, 196), (224, 48, 44, 217), (196, 75, 73, 197), (226, 51, 48, 224), (197, 73, 69, 195), (225, 47, 51, 226), (111, 115, 214, 215), (120, 117, 174, 173), (115, 113, 216, 214), (122, 120, 173, 175), (113, 108, 213, 216), (172, 118, 122, 175), (188, 126, 130, 189), (105, 101, 221, 222), (233, 232, 240, 241), (189, 130, 129, 190), (107, 105, 222, 223), (234, 233, 241, 242), (190, 129, 125, 191), (103, 107, 223, 212), (236, 234, 242, 244), (266, 258, 259, 267), (185, 89, 84, 186), (267, 259, 257, 265), (187, 91, 89, 185), (265, 257, 253, 261), (184, 86, 91, 187), (94, 98, 192, 194), (80, 77, 227, 218), (98, 96, 193, 192), (83, 80, 218, 219), (96, 92, 203, 193), (79, 83, 219, 220), (323, 19, 25, 27, 23, 44, 48, 51, 47, 53, 56, 58, 55, 101, 105, 107, 103, 108, 113, 115, 111, 77, 80, 83, 79, 332, 333, 321), (311, 308, 310, 307, 306, 292, 293, 314, 312, 315, 313, 309), (303, 300, 302, 305, 304, 294, 295, 298, 296, 299, 297, 301), (276, 275, 274, 269, 268, 278, 279, 277, 273, 272, 270, 271), (300, 303, 24, 16), (303, 301, 26, 24), (279, 278, 290, 291), (282, 283, 95, 99), (285, 284, 97, 93), (311, 309, 28, 71), (284, 282, 99, 97), (301, 297, 21, 26), (132, 268, 269, 109, 102, 134), (290, 280, 281, 286, 287, 288, 283, 282, 284, 285, 289, 291), (338, 153, 155, 302, 300, 16, 322, 319, 339, 337), (307, 310, 72, 68), (293, 292, 304, 305), (143, 289, 285, 93, 87, 141), (269, 274, 112, 109), (283, 288, 116, 95), (138, 306, 307, 68, 62, 137), (310, 308, 74, 72), (308, 311, 71, 74), (274, 275, 114, 112), (275, 276, 110, 114), (4, 3, 2, 0, 321, 333, 8, 14, 12, 10, 6, 1), (24, 26, 21, 45, 224, 217, 207, 204, 205, 206, 320, 322, 16), (338, 337, 3, 4, 341), (340, 341, 4, 1, 334), (339, 2, 3, 337), (335, 336, 334, 1, 6, 318, 317, 316, 343, 358, 359, 342), (331, 332, 79, 220), (323, 321, 0, 319, 322, 320), (319, 0, 2, 339), (330, 327, 8, 333, 332, 331), (7, 15, 356, 351), (18, 15, 7, 13, 11, 9, 5, 359, 358, 17, 22, 20), (343, 345, 347, 355, 17, 358), (15, 18, 353, 356), (18, 20, 357, 353), (20, 22, 354, 357), (22, 17, 355, 354), (13, 7, 351, 352), (11, 13, 352, 350), (9, 11, 350, 348), (5, 9, 348, 349), (342, 359, 5, 349, 346, 344)])
me_cube_002.polygons.foreach_set('use_smooth', [0, 0, 0, 0, 1, 1, 1, 1, 1, 1, 1, 1, 1, 1, 1, 1, 1, 1, 1, 1, 1, 1, 1, 1, 1, 1, 1, 1, 1, 1, 1, 1, 1, 1, 1, 1, 1, 1, 1, 1, 1, 1, 1, 1, 1, 1, 1, 1, 1, 1, 1, 1, 1, 1, 1, 1, 1, 1, 1, 1, 1, 1, 1, 1, 1, 1, 1, 1, 1, 1, 1, 1, 1, 1, 1, 1, 1, 1, 1, 1, 1, 1, 1, 1, 1, 1, 1, 1, 1, 1, 1, 1, 1, 1, 1, 1, 1, 1, 1, 1, 1, 1, 1, 1, 1, 1, 1, 1, 1, 1, 1, 1, 1, 1, 1, 1, 1, 1, 1, 1, 1, 1, 1, 1, 1, 1, 1, 1, 1, 1, 1, 1, 1, 1, 1, 1, 1, 1, 1, 1, 0, 0, 0, 1, 1, 0, 1, 1, 1, 1, 1, 1, 0, 1, 1, 0, 1, 1, 1, 1, 1, 1, 1, 1, 0, 1, 0, 0, 0, 0, 1, 0, 0, 0, 0, 0, 0, 0, 0, 0, 0, 0, 0, 0, 0, 0])
me_cube_002.polygons.foreach_set('material_index', [0, 0, 0, 0, 0, 0, 0, 0, 0, 0, 0, 0, 0, 0, 0, 0, 0, 0, 0, 0, 0, 0, 0, 0, 0, 0, 0, 0, 0, 0, 0, 0, 0, 0, 0, 0, 0, 0, 0, 0, 0, 0, 0, 0, 0, 0, 0, 0, 0, 0, 0, 0, 0, 0, 0, 0, 0, 0, 0, 1, 1, 1, 1, 1, 0, 0, 0, 0, 0, 0, 0, 0, 0, 0, 0, 0, 0, 0, 0, 0, 0, 0, 0, 0, 0, 0, 0, 0, 0, 0, 0, 0, 0, 0, 0, 0, 0, 0, 0, 0, 0, 0, 0, 0, 0, 0, 0, 0, 0, 0, 0, 0, 0, 0, 0, 0, 0, 0, 0, 0, 0, 0, 0, 0, 0, 0, 0, 0, 0, 0, 0, 0, 0, 0, 0, 0, 0, 0, 0, 0, 0, 0, 0, 0, 0, 0, 0, 0, 0, 0, 0, 0, 0, 0, 0, 0, 0, 0, 0, 0, 0, 0, 0, 0, 0, 0, 0, 0, 0, 0, 0, 0, 0, 0, 0, 1, 0, 0, 0, 0, 0, 0, 0, 0, 0, 0])
_uv = me_cube_002.uv_layers.new(name='UVMap')
_uv.uv.foreach_set('vector', [0.7512, 0.5247, 0.875, 0.5247, 0.875, 0.5152, 0.7564, 0.5152, 0.7532, 0.5196, 0.7564, 0.5152, 0.875, 0.5152, 0.875, 0.5, 0.7626, 0.5, 0.7614, 0.5022, 0.625, 0.25, 0.6098, 0.25, 0.6098, 0.3571, 0.625, 0.3624, 0.6098, 0.25, 0.6003, 0.25, 0.6003, 0.3552, 0.6098, 0.3571, 0.375, 0.05917, 0.5907, 0.05917, 0.5907, 0.1908, 0.375, 0.1908, 0.612, 0.4603, 0.625, 0.4603, 0.625, 0.5278, 0.5952, 0.5278, 0.5952, 0.5109, 0.612, 0.5109, 0.5168, 0.2391, 0.5168, 0.2897, 0.375, 0.2897, 0.375, 0.2222, 0.5907, 0.2222, 0.5907, 0.2391, 0.8696, 0.5444, 0.8736, 0.552, 0.875, 0.5592, 0.875, 0.6908, 0.8537, 0.6863, 0.8549, 0.6803, 0.8549, 0.5697, 0.8537, 0.5637, 0.8504, 0.5573, 0.8459, 0.5524, 0.8144, 0.5272, 0.8082, 0.5236, 0.8003, 0.521, 0.7927, 0.5201, 0.7073, 0.5201, 0.6997, 0.521, 0.6918, 0.5236, 0.6856, 0.5272, 0.6541, 0.5524, 0.6496, 0.5573, 0.6463, 0.5637, 0.625, 0.5592, 0.6264, 0.552, 0.6304, 0.5444, 0.6357, 0.5385, 0.6733, 0.5086, 0.6807, 0.5043, 0.6901, 0.5011, 0.6992, 0.5, 0.8008, 0.5, 0.8099, 0.5011, 0.8193, 0.5043, 0.8267, 0.5086, 0.8643, 0.5385, 0.8504, 0.6927, 0.8537, 0.6863, 0.875, 0.6908, 0.8736, 0.698, 0.8696, 0.7056, 0.8643, 0.7115, 0.8267, 0.7414, 0.8193, 0.7457, 0.8099, 0.7489, 0.8008, 0.75, 0.6992, 0.75, 0.6901, 0.7489, 0.6807, 0.7457, 0.6733, 0.7414, 0.6357, 0.7115, 0.6304, 0.7056, 0.6264, 0.698, 0.625, 0.6908, 0.625, 0.5592, 0.6463, 0.5637, 0.6451, 0.5697, 0.6451, 0.6803, 0.6463, 0.6863, 0.6496, 0.6927, 0.6541, 0.6976, 0.6856, 0.7228, 0.6918, 0.7264, 0.6997, 0.729, 0.7073, 0.7299, 0.7927, 0.7299, 0.8003, 0.729, 0.8082, 0.7264, 0.8144, 0.7228, 0.8459, 0.6976, 0.4173, 0.7798, 0.375, 0.7798, 0.375, 0.7222, 0.5907, 0.7222, 0.5907, 0.7391, 0.5168, 0.7391, 0.5168, 0.7897, 0.4228, 0.7897, 0.4226, 0.7883, 0.4202, 0.782, 0.612, 0.8242, 0.625, 0.8242, 0.625, 0.9258, 0.612, 0.9258, 0.4247, 0.8242, 0.5168, 0.8242, 0.5168, 0.838, 0.4247, 0.838, 0.5168, 0.9258, 0.4247, 0.9258, 0.4247, 0.912, 0.5168, 0.912, 0.612, 0.3242, 0.625, 0.3242, 0.625, 0.4258, 0.612, 0.4258, 0.375, 0.4258, 0.375, 0.3242, 0.5168, 0.3242, 0.5168, 0.4258, 0.375, 0.5592, 0.5907, 0.5592, 0.5907, 0.6908, 0.375, 0.6908, 0.612, 0.03103, 0.612, 0.008563, 0.625, 0.008563, 0.625, 0.03849, 0.5952, 0.03849, 0.5952, 0.03103, 0.612, 0.9258, 0.625, 0.9258, 0.625, 0.941, 0.612, 0.941, 0.5168, 0.941, 0.4247, 0.941, 0.4247, 0.9258, 0.5168, 0.9258, 0.612, 0.0, 0.625, 0.0, 0.625, 0.00347, 0.612, 0.00347, 0.4247, 0.002259, 0.4247, 0.0, 0.5168, 0.0, 0.5168, 0.00347, 0.4244, 0.00347, 0.612, 0.00347, 0.625, 0.00347, 0.625, 0.008563, 0.612, 0.008563, 0.4242, 0.005467, 0.4244, 0.00347, 0.5168, 0.00347, 0.5168, 0.008563, 0.4228, 0.008563, 0.625, 0.05917, 0.5952, 0.05917, 0.5952, 0.05197, 0.625, 0.05197, 0.625, 0.05197, 0.5952, 0.05197, 0.5952, 0.04359, 0.625, 0.04359, 0.625, 0.04359, 0.5952, 0.04359, 0.5952, 0.03849, 0.625, 0.03849, 0.375, 0.3242, 0.375, 0.3151, 0.5168, 0.3151, 0.5168, 0.3242, 0.612, 0.3151, 0.625, 0.3151, 0.625, 0.3242, 0.612, 0.3242, 0.375, 0.3151, 0.375, 0.3012, 0.5168, 0.3012, 0.5168, 0.3151, 0.612, 0.3012, 0.625, 0.3012, 0.625, 0.3151, 0.612, 0.3151, 0.375, 0.3012, 0.375, 0.2897, 0.5168, 0.2897, 0.5168, 0.3012, 0.612, 0.2897, 0.625, 0.2897, 0.625, 0.3012, 0.612, 0.3012, 0.375, 0.1908, 0.5907, 0.1908, 0.5907, 0.198, 0.375, 0.198, 0.375, 0.198, 0.5907, 0.198, 0.5907, 0.2108, 0.375, 0.2108, 0.375, 0.2108, 0.5907, 0.2108, 0.5907, 0.2222, 0.375, 0.2222, 0.625, 0.5592, 0.5952, 0.5592, 0.5952, 0.552, 0.625, 0.552, 0.625, 0.552, 0.5952, 0.552, 0.5952, 0.5392, 0.625, 0.5392, 0.625, 0.5392, 0.5952, 0.5392, 0.5952, 0.5278, 0.625, 0.5278, 0.612, 0.4258, 0.625, 0.4258, 0.625, 0.4349, 0.612, 0.4349, 0.375, 0.4349, 0.375, 0.4258, 0.5168, 0.4258, 0.5168, 0.4349, 0.612, 0.4349, 0.625, 0.4349, 0.625, 0.4488, 0.612, 0.4488, 0.375, 0.4488, 0.375, 0.4349, 0.5168, 0.4349, 0.5168, 0.4488, 0.612, 0.4488, 0.625, 0.4488, 0.625, 0.4603, 0.612, 0.4603, 0.375, 0.4603, 0.375, 0.4488, 0.5168, 0.4488, 0.5168, 0.4603, 0.5168, 0.8242, 0.4247, 0.8242, 0.4247, 0.8151, 0.5168, 0.8151, 0.612, 0.8151, 0.625, 0.8151, 0.625, 0.8242, 0.612, 0.8242, 0.4247, 0.806, 0.4244, 0.8012, 0.5168, 0.8012, 0.5168, 0.8151, 0.4247, 0.8151, 0.612, 0.8012, 0.625, 0.8012, 0.625, 0.8151, 0.612, 0.8151, 0.4242, 0.7967, 0.4228, 0.7897, 0.5168, 0.7897, 0.5168, 0.8012, 0.4244, 0.8012, 0.612, 0.7897, 0.625, 0.7897, 0.625, 0.8012, 0.612, 0.8012, 0.375, 0.6908, 0.5907, 0.6908, 0.5907, 0.698, 0.375, 0.698, 0.375, 0.698, 0.5907, 0.698, 0.5907, 0.7108, 0.375, 0.7108, 0.375, 0.7108, 0.5907, 0.7108, 0.5907, 0.7222, 0.375, 0.7222, 0.3504, 0.6927, 0.3537, 0.6863, 0.375, 0.6908, 0.3736, 0.698, 0.3696, 0.7056, 0.3643, 0.7115, 0.3323, 0.737, 0.3323, 0.7085, 0.3459, 0.6976, 0.1496, 0.5573, 0.1463, 0.5637, 0.125, 0.5592, 0.1264, 0.552, 0.1304, 0.5444, 0.1357, 0.5385, 0.1733, 0.5086, 0.1807, 0.5043, 0.1901, 0.5011, 0.1992, 0.5, 0.3008, 0.5, 0.3099, 0.5011, 0.3193, 0.5043, 0.3267, 0.5086, 0.3643, 0.5385, 0.3696, 0.5444, 0.3736, 0.552, 0.375, 0.5592, 0.375, 0.6908, 0.3537, 0.6863, 0.3549, 0.6803, 0.3549, 0.5697, 0.3537, 0.5637, 0.3504, 0.5573, 0.3459, 0.5524, 0.3144, 0.5272, 0.3082, 0.5236, 0.3003, 0.521, 0.2927, 0.5201, 0.2073, 0.5201, 0.1997, 0.521, 0.1918, 0.5236, 0.1856, 0.5272, 0.1541, 0.5524, 0.5692, 0.8218, 0.5692, 0.8142, 0.375, 0.8142, 0.375, 0.8349, 0.625, 0.8349, 0.625, 0.8142, 0.5809, 0.8142, 0.5809, 0.8218, 0.5809, 0.9358, 0.625, 0.9358, 0.625, 0.9151, 0.375, 0.9151, 0.375, 0.9358, 0.5692, 0.9358, 0.5692, 0.9282, 0.5809, 0.9282, 0.2902, 0.7203, 0.2847, 0.7169, 0.2794, 0.7156, 0.2206, 0.7156, 0.2153, 0.7169, 0.2098, 0.7203, 0.2055, 0.7251, 0.1892, 0.75, 0.2099, 0.75, 0.2127, 0.7458, 0.2163, 0.7418, 0.2209, 0.7389, 0.2253, 0.7378, 0.2747, 0.7378, 0.2791, 0.7389, 0.2837, 0.7418, 0.2873, 0.7458, 0.2901, 0.75, 0.3108, 0.75, 0.2945, 0.7251, 0.7901, 0.75, 0.8108, 0.75, 0.7945, 0.7251, 0.7902, 0.7203, 0.7847, 0.7169, 0.7794, 0.7156, 0.7206, 0.7156, 0.7153, 0.7169, 0.7098, 0.7203, 0.7055, 0.7251, 0.6892, 0.75, 0.7099, 0.75, 0.7127, 0.7458, 0.7163, 0.7418, 0.7209, 0.7389, 0.7253, 0.7378, 0.7747, 0.7378, 0.7791, 0.7389, 0.7837, 0.7418, 0.7873, 0.7458, 0.5692, 0.9282, 0.5692, 0.9358, 0.375, 0.9358, 0.375, 0.9151, 0.625, 0.9151, 0.625, 0.9358, 0.5809, 0.9358, 0.5809, 0.9282, 0.5809, 0.8142, 0.625, 0.8142, 0.625, 0.8349, 0.375, 0.8349, 0.375, 0.8142, 0.5692, 0.8142, 0.5692, 0.8218, 0.5809, 0.8218, 0.2714, 0.7156, 0.2794, 0.7156, 0.2847, 0.7169, 0.2902, 0.7203, 0.2945, 0.7251, 0.3108, 0.75, 0.2901, 0.75, 0.2873, 0.7458, 0.2837, 0.7418, 0.2791, 0.7389, 0.2747, 0.7378, 0.2714, 0.7378, 0.2286, 0.7378, 0.2253, 0.7378, 0.2209, 0.7389, 0.2163, 0.7418, 0.2127, 0.7458, 0.2099, 0.75, 0.1892, 0.75, 0.2055, 0.7251, 0.2098, 0.7203, 0.2153, 0.7169, 0.2206, 0.7156, 0.2286, 0.7156, 0.7099, 0.75, 0.6892, 0.75, 0.7055, 0.7251, 0.7098, 0.7203, 0.7153, 0.7169, 0.7206, 0.7156, 0.7794, 0.7156, 0.7847, 0.7169, 0.7902, 0.7203, 0.7945, 0.7251, 0.8108, 0.75, 0.7901, 0.75, 0.7873, 0.7458, 0.7837, 0.7418, 0.7791, 0.7389, 0.7747, 0.7378, 0.7253, 0.7378, 0.7209, 0.7389, 0.7163, 0.7418, 0.7127, 0.7458, 0.6122, 0.05917, 0.625, 0.05917, 0.625, 0.1908, 0.6122, 0.1908, 0.3878, 0.1908, 0.375, 0.1908, 0.375, 0.05917, 0.3878, 0.05917, 0.375, 0.5278, 0.375, 0.4603, 0.3878, 0.4603, 0.3878, 0.5278, 0.515, 0.4705, 0.515, 0.4603, 0.6005, 0.4603, 0.6005, 0.4705, 0.625, 0.4603, 0.625, 0.5278, 0.6122, 0.5278, 0.6122, 0.4603, 0.3878, 0.2897, 0.375, 0.2897, 0.375, 0.2222, 0.3878, 0.2222, 0.515, 0.2795, 0.6005, 0.2795, 0.6005, 0.2897, 0.515, 0.2897, 0.6122, 0.2222, 0.625, 0.2222, 0.625, 0.2897, 0.6122, 0.2897, 0.6901, 0.5011, 0.6992, 0.5, 0.8008, 0.5, 0.8099, 0.5011, 0.8193, 0.5043, 0.8267, 0.5086, 0.8643, 0.5385, 0.8696, 0.5444, 0.8736, 0.552, 0.875, 0.5592, 0.875, 0.6908, 0.8736, 0.698, 0.8696, 0.7056, 0.8643, 0.7115, 0.8267, 0.7414, 0.8193, 0.7457, 0.8099, 0.7489, 0.8008, 0.75, 0.6992, 0.75, 0.6901, 0.7489, 0.6807, 0.7457, 0.6733, 0.7414, 0.6357, 0.7115, 0.6304, 0.7056, 0.6264, 0.698, 0.625, 0.6908, 0.625, 0.5592, 0.6264, 0.552, 0.6304, 0.5444, 0.6357, 0.5385, 0.6733, 0.5086, 0.6807, 0.5043, 0.6005, 0.7795, 0.6005, 0.7897, 0.515, 0.7897, 0.515, 0.7795, 0.625, 0.7222, 0.625, 0.7897, 0.6122, 0.7897, 0.6122, 0.7222, 0.6122, 0.8242, 0.625, 0.8242, 0.625, 0.9258, 0.6122, 0.9258, 0.515, 0.8309, 0.515, 0.8242, 0.6005, 0.8242, 0.6005, 0.9258, 0.515, 0.9258, 0.515, 0.9191, 0.5576, 0.9191, 0.5604, 0.9181, 0.5627, 0.9153, 0.5643, 0.9112, 0.5649, 0.9063, 0.5649, 0.8437, 0.5643, 0.8388, 0.5627, 0.8347, 0.5604, 0.8319, 0.5576, 0.8309, 0.625, 0.3242, 0.625, 0.4258, 0.6122, 0.4258, 0.6122, 0.3242, 0.375, 0.4258, 0.375, 0.3242, 0.3878, 0.3242, 0.3878, 0.4258, 0.515, 0.4258, 0.515, 0.3242, 0.6005, 0.3242, 0.6005, 0.4258, 0.625, 0.5592, 0.625, 0.6908, 0.6122, 0.6908, 0.6122, 0.5592, 0.375, 0.6908, 0.375, 0.5592, 0.3878, 0.5592, 0.3878, 0.6908, 0.6005, 0.01307, 0.515, 0.01307, 0.515, 0.008563, 0.6005, 0.008563, 0.6122, 0.008563, 0.625, 0.008563, 0.625, 0.03849, 0.6122, 0.03849, 0.3878, 0.03849, 0.375, 0.03849, 0.375, 0.02551, 0.3878, 0.02551, 0.6122, 0.9258, 0.625, 0.9258, 0.625, 0.941, 0.6122, 0.941, 0.6005, 0.941, 0.515, 0.941, 0.515, 0.9258, 0.6005, 0.9258, 0.6122, 0.0, 0.625, 0.0, 0.625, 0.00347, 0.6122, 0.00347, 0.6005, 0.00347, 0.515, 0.00347, 0.515, 0.0, 0.6005, 0.0, 0.6122, 0.00347, 0.625, 0.00347, 0.625, 0.008563, 0.6122, 0.008563, 0.6005, 0.008563, 0.515, 0.008563, 0.515, 0.00347, 0.6005, 0.00347, 0.3878, 0.05917, 0.375, 0.05917, 0.375, 0.05197, 0.3878, 0.05197, 0.6122, 0.05197, 0.625, 0.05197, 0.625, 0.05917, 0.6122, 0.05917, 0.3878, 0.05197, 0.375, 0.05197, 0.375, 0.04359, 0.3878, 0.04359, 0.6122, 0.04359, 0.625, 0.04359, 0.625, 0.05197, 0.6122, 0.05197, 0.3878, 0.04359, 0.375, 0.04359, 0.375, 0.03849, 0.3878, 0.03849, 0.6122, 0.03849, 0.625, 0.03849, 0.625, 0.04359, 0.6122, 0.04359, 0.375, 0.3242, 0.375, 0.3151, 0.3878, 0.3151, 0.3878, 0.3242, 0.515, 0.3242, 0.515, 0.3151, 0.6005, 0.3151, 0.6005, 0.3242, 0.625, 0.3151, 0.625, 0.3242, 0.6122, 0.3242, 0.6122, 0.3151, 0.375, 0.3151, 0.375, 0.3012, 0.3878, 0.3012, 0.3878, 0.3151, 0.515, 0.3151, 0.515, 0.3012, 0.6005, 0.3012, 0.6005, 0.3151, 0.6122, 0.3012, 0.625, 0.3012, 0.625, 0.3151, 0.6122, 0.3151, 0.375, 0.3012, 0.375, 0.2897, 0.3878, 0.2897, 0.3878, 0.3012, 0.515, 0.3012, 0.515, 0.2897, 0.6005, 0.2897, 0.6005, 0.3012, 0.625, 0.2897, 0.625, 0.3012, 0.6122, 0.3012, 0.6122, 0.2897, 0.6122, 0.1908, 0.625, 0.1908, 0.625, 0.198, 0.6122, 0.198, 0.3878, 0.198, 0.375, 0.198, 0.375, 0.1908, 0.3878, 0.1908, 0.6122, 0.198, 0.625, 0.198, 0.625, 0.2108, 0.6122, 0.2108, 0.3878, 0.2108, 0.375, 0.2108, 0.375, 0.198, 0.3878, 0.198, 0.6122, 0.2108, 0.625, 0.2108, 0.625, 0.2222, 0.6122, 0.2222, 0.3878, 0.2222, 0.375, 0.2222, 0.375, 0.2108, 0.3878, 0.2108, 0.375, 0.5592, 0.375, 0.552, 0.3878, 0.552, 0.3878, 0.5592, 0.625, 0.552, 0.625, 0.5592, 0.6122, 0.5592, 0.6122, 0.552, 0.375, 0.552, 0.375, 0.5392, 0.3878, 0.5392, 0.3878, 0.552, 0.625, 0.5392, 0.625, 0.552, 0.6122, 0.552, 0.6122, 0.5392, 0.375, 0.5392, 0.375, 0.5278, 0.3878, 0.5278, 0.3878, 0.5392, 0.6122, 0.5278, 0.625, 0.5278, 0.625, 0.5392, 0.6122, 0.5392, 0.6122, 0.4258, 0.625, 0.4258, 0.625, 0.4349, 0.6122, 0.4349, 0.375, 0.4349, 0.375, 0.4258, 0.3878, 0.4258, 0.3878, 0.4349, 0.515, 0.4349, 0.515, 0.4258, 0.6005, 0.4258, 0.6005, 0.4349, 0.6122, 0.4349, 0.625, 0.4349, 0.625, 0.4488, 0.6122, 0.4488, 0.375, 0.4488, 0.375, 0.4349, 0.3878, 0.4349, 0.3878, 0.4488, 0.515, 0.4488, 0.515, 0.4349, 0.6005, 0.4349, 0.6005, 0.4488, 0.6122, 0.4488, 0.625, 0.4488, 0.625, 0.4603, 0.6122, 0.4603, 0.375, 0.4603, 0.375, 0.4488, 0.3878, 0.4488, 0.3878, 0.4603, 0.515, 0.4603, 0.515, 0.4488, 0.6005, 0.4488, 0.6005, 0.4603, 0.6005, 0.8242, 0.515, 0.8242, 0.515, 0.8151, 0.6005, 0.8151, 0.6122, 0.8151, 0.625, 0.8151, 0.625, 0.8242, 0.6122, 0.8242, 0.6005, 0.8151, 0.515, 0.8151, 0.515, 0.8012, 0.6005, 0.8012, 0.6122, 0.8012, 0.625, 0.8012, 0.625, 0.8151, 0.6122, 0.8151, 0.6005, 0.8012, 0.515, 0.8012, 0.515, 0.7897, 0.6005, 0.7897, 0.6122, 0.7897, 0.625, 0.7897, 0.625, 0.8012, 0.6122, 0.8012, 0.625, 0.6908, 0.625, 0.698, 0.6122, 0.698, 0.6122, 0.6908, 0.375, 0.698, 0.375, 0.6908, 0.3878, 0.6908, 0.3878, 0.698, 0.625, 0.698, 0.625, 0.7108, 0.6122, 0.7108, 0.6122, 0.698, 0.375, 0.7108, 0.375, 0.698, 0.3878, 0.698, 0.3878, 0.7108, 0.625, 0.7108, 0.625, 0.7222, 0.6122, 0.7222, 0.6122, 0.7108, 0.375, 0.7222, 0.375, 0.7108, 0.3878, 0.7108, 0.3878, 0.7222, 0.152, 0.7245, 0.1357, 0.7115, 0.1304, 0.7056, 0.1264, 0.698, 0.125, 0.6908, 0.125, 0.5592, 0.1264, 0.552, 0.1304, 0.5444, 0.1357, 0.5385, 0.1733, 0.5086, 0.1807, 0.5043, 0.1901, 0.5011, 0.1992, 0.5, 0.3008, 0.5, 0.3099, 0.5011, 0.3193, 0.5043, 0.3267, 0.5086, 0.3643, 0.5385, 0.3696, 0.5444, 0.3736, 0.552, 0.375, 0.5592, 0.375, 0.6908, 0.3736, 0.698, 0.3696, 0.7056, 0.3643, 0.7115, 0.348, 0.7245, 0.348, 0.6926, 0.152, 0.6926, 0.7948, 0.7069, 0.7997, 0.7088, 0.8048, 0.7139, 0.8088, 0.7208, 0.8139, 0.733, 0.8139, 0.75, 0.6861, 0.75, 0.6861, 0.733, 0.6912, 0.7208, 0.6952, 0.7139, 0.7003, 0.7088, 0.7052, 0.7069, 0.3048, 0.7139, 0.3088, 0.7208, 0.3139, 0.733, 0.3139, 0.75, 0.1861, 0.75, 0.1861, 0.733, 0.1912, 0.7208, 0.1952, 0.7139, 0.2003, 0.7088, 0.2052, 0.7069, 0.2948, 0.7069, 0.2997, 0.7088, 0.2052, 0.7069, 0.2003, 0.7088, 0.1952, 0.7139, 0.1912, 0.7208, 0.1861, 0.733, 0.1861, 0.75, 0.3139, 0.75, 0.3139, 0.733, 0.3088, 0.7208, 0.3048, 0.7139, 0.2997, 0.7088, 0.2948, 0.7069, 0.5907, 0.03849, 0.5907, 0.04359, 0.375, 0.04359, 0.375, 0.03849, 0.5907, 0.04359, 0.5907, 0.05197, 0.375, 0.05197, 0.375, 0.04359, 0.375, 0.8111, 0.375, 0.9389, 0.625, 0.9389, 0.625, 0.8111, 0.5952, 0.698, 0.5952, 0.6908, 0.625, 0.6908, 0.625, 0.698, 0.5952, 0.7222, 0.5952, 0.7108, 0.625, 0.7108, 0.625, 0.7222, 0.5952, 0.1908, 0.5952, 0.05917, 0.625, 0.05917, 0.625, 0.1908, 0.5952, 0.7108, 0.5952, 0.698, 0.625, 0.698, 0.625, 0.7108, 0.5907, 0.05197, 0.5907, 0.05917, 0.375, 0.05917, 0.375, 0.05197, 0.5168, 0.5109, 0.5907, 0.5109, 0.5907, 0.5278, 0.375, 0.5278, 0.375, 0.4603, 0.5168, 0.4603, 0.8139, 0.75, 0.8139, 0.733, 0.8088, 0.7208, 0.8048, 0.7139, 0.7997, 0.7088, 0.7948, 0.7069, 0.7052, 0.7069, 0.7003, 0.7088, 0.6952, 0.7139, 0.6912, 0.7208, 0.6861, 0.733, 0.6861, 0.75, 0.4228, 0.008563, 0.5168, 0.008563, 0.5168, 0.03103, 0.5907, 0.03103, 0.5907, 0.03849, 0.375, 0.03849, 0.375, 0.01297, 0.4173, 0.01297, 0.4202, 0.01198, 0.4226, 0.009176, 0.5952, 0.2222, 0.5952, 0.2108, 0.625, 0.2108, 0.625, 0.2222, 0.625, 0.8111, 0.625, 0.9389, 0.375, 0.9389, 0.375, 0.8111, 0.612, 0.7391, 0.5952, 0.7391, 0.5952, 0.7222, 0.625, 0.7222, 0.625, 0.7897, 0.612, 0.7897, 0.5907, 0.5278, 0.5907, 0.5392, 0.375, 0.5392, 0.375, 0.5278, 0.5952, 0.6908, 0.5952, 0.5592, 0.625, 0.5592, 0.625, 0.6908, 0.612, 0.2391, 0.5952, 0.2391, 0.5952, 0.2222, 0.625, 0.2222, 0.625, 0.2897, 0.612, 0.2897, 0.5952, 0.2108, 0.5952, 0.198, 0.625, 0.198, 0.625, 0.2108, 0.5952, 0.198, 0.5952, 0.1908, 0.625, 0.1908, 0.625, 0.198, 0.5907, 0.5392, 0.5907, 0.552, 0.375, 0.552, 0.375, 0.5392, 0.5907, 0.552, 0.5907, 0.5592, 0.375, 0.5592, 0.375, 0.552, 0.6231, 0.01523, 0.6178, 0.007225, 0.6098, 0.001878, 0.6003, 0.0, 0.4116, 0.0, 0.4116, 0.25, 0.6003, 0.25, 0.6098, 0.2481, 0.6178, 0.2428, 0.6231, 0.2348, 0.625, 0.2253, 0.625, 0.02467, 0.1304, 0.7056, 0.1264, 0.698, 0.125, 0.6908, 0.125, 0.5592, 0.1463, 0.5637, 0.1451, 0.5697, 0.1451, 0.6803, 0.1463, 0.6863, 0.1496, 0.6927, 0.1541, 0.6976, 0.1677, 0.7085, 0.1677, 0.737, 0.1357, 0.7115, 0.7614, 0.7478, 0.7626, 0.75, 0.875, 0.75, 0.875, 0.7348, 0.7564, 0.7348, 0.7532, 0.7304, 0.7564, 0.7348, 0.875, 0.7348, 0.875, 0.7253, 0.7512, 0.7253, 0.6098, 0.8929, 0.6098, 1.0, 0.625, 1.0, 0.625, 0.8876, 0.7451, 0.7022, 0.7473, 0.716, 0.7512, 0.7253, 0.875, 0.7253, 0.875, 0.5247, 0.7512, 0.5247, 0.7473, 0.534, 0.7451, 0.5478, 0.7451, 0.5688, 0.8002, 0.5688, 0.8002, 0.6812, 0.7451, 0.6812, 0.3878, 0.7515, 0.375, 0.7515, 0.375, 0.7222, 0.3878, 0.7222, 0.4116, 0.9491, 0.4116, 1.0, 0.6003, 1.0, 0.6003, 0.8948, 0.4593, 0.8948, 0.4593, 0.9491, 0.6003, 0.8948, 0.6003, 1.0, 0.6098, 1.0, 0.6098, 0.8929, 0.4593, 0.3552, 0.6003, 0.3552, 0.6003, 0.25, 0.4116, 0.25, 0.4116, 0.3009, 0.4593, 0.3009, 0.875, 0.7138, 0.875, 0.5362, 0.8424, 0.5362, 0.8424, 0.7138, 0.6244, 0.2276, 0.625, 0.2138, 0.625, 0.03621, 0.6244, 0.02235, 0.6226, 0.01061, 0.62, 0.002757, 0.6168, 0.0, 0.4774, 0.0, 0.4774, 0.25, 0.6168, 0.25, 0.62, 0.2472, 0.6226, 0.2394, 0.4774, 0.356, 0.5694, 0.356, 0.5694, 0.2826, 0.6168, 0.2826, 0.6168, 0.25, 0.4774, 0.25, 0.875, 0.5362, 0.875, 0.5224, 0.8424, 0.5224, 0.8424, 0.5362, 0.875, 0.5224, 0.875, 0.5, 0.8424, 0.5, 0.8424, 0.5224, 0.625, 0.25, 0.62, 0.25, 0.62, 0.2826, 0.625, 0.2826, 0.62, 0.25, 0.6168, 0.25, 0.6168, 0.2826, 0.62, 0.2826, 0.875, 0.7276, 0.875, 0.7138, 0.8424, 0.7138, 0.8424, 0.7276, 0.875, 0.75, 0.875, 0.7276, 0.8424, 0.7276, 0.8424, 0.75, 0.62, 1.0, 0.625, 1.0, 0.625, 0.9674, 0.62, 0.9674, 0.6168, 1.0, 0.62, 1.0, 0.62, 0.9674, 0.6168, 0.9674, 0.4774, 0.894, 0.4774, 1.0, 0.6168, 1.0, 0.6168, 0.9674, 0.5694, 0.9674, 0.5694, 0.894])
me_cube_002.materials.append(mat_material)
me_cube_002.materials.append(mat_material_001)
me_cube_002.update()
me_cube_004 = bpy.data.meshes.new('Cube.004')
me_cube_004.from_pydata([(-0.5111, -0.9364, 0.134), (-0.5111, -0.9364, 0.896), (-1.737, -0.9364, 0.134), (-1.737, -0.9364, 0.896), (-0.5111, 0.9364, 0.134), (-0.5111, 0.9364, 0.896), (-1.737, 0.9364, 0.134), (-1.737, 0.9364, 0.896)], [], [(0, 1, 3, 2), (2, 3, 7, 6), (6, 7, 5, 4), (4, 5, 1, 0), (2, 6, 4, 0), (7, 3, 1, 5)])
_uv = me_cube_004.uv_layers.new(name='UVMap')
_uv.uv.foreach_set('vector', [0.375, 0.0, 0.625, 0.0, 0.625, 0.25, 0.375, 0.25, 0.375, 0.25, 0.625, 0.25, 0.625, 0.5, 0.375, 0.5, 0.375, 0.5, 0.625, 0.5, 0.625, 0.75, 0.375, 0.75, 0.375, 0.75, 0.625, 0.75, 0.625, 1.0, 0.375, 1.0, 0.125, 0.5, 0.375, 0.5, 0.375, 0.75, 0.125, 0.75, 0.625, 0.5, 0.875, 0.5, 0.875, 0.75, 0.625, 0.75])
me_cube_004.update()
me_cube_005 = bpy.data.meshes.new('Cube.005')
me_cube_005.from_pydata([(-1.0, 0.3984, 0.7259), (-1.0, 0.3984, 0.7617), (-1.0, 1.233, 0.7259), (-1.0, 1.233, 0.7617), (1.0, 0.3984, 0.7259), (1.0, 0.3984, 0.7617), (1.0, 1.233, 0.7259), (1.0, 1.233, 0.7617)], [], [(0, 1, 3, 2), (2, 3, 7, 6), (6, 7, 5, 4), (4, 5, 1, 0), (2, 6, 4, 0), (7, 3, 1, 5)])
_uv = me_cube_005.uv_layers.new(name='UVMap')
_uv.uv.foreach_set('vector', [0.375, 0.0, 0.625, 0.0, 0.625, 0.25, 0.375, 0.25, 0.375, 0.25, 0.625, 0.25, 0.625, 0.5, 0.375, 0.5, 0.375, 0.5, 0.625, 0.5, 0.625, 0.75, 0.375, 0.75, 0.375, 0.75, 0.625, 0.75, 0.625, 1.0, 0.375, 1.0, 0.125, 0.5, 0.375, 0.5, 0.375, 0.75, 0.125, 0.75, 0.625, 0.5, 0.875, 0.5, 0.875, 0.75, 0.625, 0.75])
me_cube_005.update()
me_cube_006 = bpy.data.meshes.new('Cube.006')
me_cube_006.from_pydata([(1.0, -1.015, -1.0), (1.0, 1.015, -1.0), (-0.7969, -1.015, -1.0), (-1.0, -0.8087, -1.0), (-0.8746, -0.9991, -1.0), (-0.9405, -0.9544, -1.0), (-0.9845, -0.8876, -1.0), (-0.7969, -1.015, 0.7969), (-0.7969, -0.8087, 1.0), (-1.0, -0.8087, 0.7969), (-0.7969, -0.9991, 0.8746), (-0.7969, -0.9544, 0.9405), (-0.8746, -0.9991, 0.7969), (-0.8755, -0.9812, 0.8755), (-0.8712, -0.9443, 0.9306), (-0.9142, -0.9277, 0.9142), (-0.8746, -0.8087, 0.9845), (-0.9405, -0.8087, 0.9405), (-0.7969, -0.8876, 0.9845), (-0.8755, -0.8885, 0.9669), (-0.9306, -0.8841, 0.9306), (-0.9845, -0.8876, 0.7969), (-0.9405, -0.9544, 0.7969), (-0.9845, -0.8087, 0.8746), (-0.9669, -0.8885, 0.8755), (-0.9306, -0.9443, 0.8712), (-1.0, 0.8087, -1.0), (-0.7969, 1.015, -1.0), (-0.9845, 0.8876, -1.0), (-0.9405, 0.9544, -1.0), (-0.8746, 0.9991, -1.0), (-0.7969, 0.8087, 1.0), (-0.7969, 1.015, 0.7969), (-1.0, 0.8087, 0.7969), (-0.7969, 0.8876, 0.9845), (-0.7969, 0.9544, 0.9405), (-0.8746, 0.8087, 0.9845), (-0.8755, 0.8885, 0.9669), (-0.8712, 0.9443, 0.9306), (-0.9142, 0.9277, 0.9142), (-0.8746, 0.9991, 0.7969), (-0.9405, 0.9544, 0.7969), (-0.7969, 0.9991, 0.8746), (-0.8755, 0.9812, 0.8755), (-0.9306, 0.9443, 0.8712), (-0.9845, 0.8087, 0.8746), (-0.9405, 0.8087, 0.9405), (-0.9845, 0.8876, 0.7969), (-0.9669, 0.8885, 0.8755), (-0.9306, 0.8841, 0.9306), (1.0, -0.8087, 1.0), (1.0, -1.015, 0.7969), (1.0, -0.8876, 0.9845), (1.0, -0.9544, 0.9405), (1.0, -0.9991, 0.8746), (1.0, 1.015, 0.7969), (1.0, 0.8087, 1.0), (1.0, 0.9991, 0.8746), (1.0, 0.9544, 0.9405), (1.0, 0.8876, 0.9845)], [], [(0, 51, 7, 2), (1, 55, 57, 58, 59, 56, 50, 52, 53, 54, 51, 0), (56, 31, 8, 50), (3, 9, 33, 26), (27, 32, 55, 1), (7, 10, 13, 12), (10, 11, 14, 13), (12, 13, 25, 22), (13, 14, 15, 25), (8, 16, 19, 18), (16, 17, 20, 19), (18, 19, 14, 11), (19, 20, 15, 14), (9, 21, 24, 23), (21, 22, 25, 24), (23, 24, 20, 17), (24, 25, 15, 20), (31, 34, 37, 36), (34, 35, 38, 37), (36, 37, 49, 46), (37, 38, 39, 49), (32, 40, 43, 42), (40, 41, 44, 43), (42, 43, 38, 35), (43, 44, 39, 38), (33, 45, 48, 47), (45, 46, 49, 48), (47, 48, 44, 41), (48, 49, 39, 44), (2, 7, 12, 4), (4, 12, 22, 5), (5, 22, 21, 6), (6, 21, 9, 3), (8, 31, 36, 16), (16, 36, 46, 17), (17, 46, 45, 23), (23, 45, 33, 9), (32, 27, 30, 40), (40, 30, 29, 41), (41, 29, 28, 47), (47, 28, 26, 33), (31, 56, 59, 34), (34, 59, 58, 35), (35, 58, 57, 42), (42, 57, 55, 32), (50, 8, 18, 52), (52, 18, 11, 53), (53, 11, 10, 54), (54, 10, 7, 51), (26, 28, 29, 30, 27, 1, 0, 2, 4, 5, 6, 3)])
me_cube_006.polygons.foreach_set('use_smooth', [True] * 50)
_uv = me_cube_006.uv_layers.new(name='UVMap')
_uv.uv.foreach_set('vector', [0.375, 0.75, 0.5996, 0.75, 0.5996, 0.9746, 0.375, 0.9746, 0.375, 0.5, 0.5996, 0.5, 0.6093, 0.5019, 0.6176, 0.5074, 0.6231, 0.5157, 0.625, 0.5254, 0.625, 0.7246, 0.6231, 0.7343, 0.6176, 0.7426, 0.6093, 0.7481, 0.5996, 0.75, 0.375, 0.75, 0.625, 0.5254, 0.8496, 0.5254, 0.8496, 0.7246, 0.625, 0.7246, 0.375, 0.02539, 0.5996, 0.02539, 0.5996, 0.2246, 0.375, 0.2246, 0.375, 0.2754, 0.5996, 0.2754, 0.5996, 0.5, 0.375, 0.5, 0.5996, 0.9746, 0.6093, 0.9746, 0.6094, 0.9844, 0.5996, 0.9843, 0.6093, 0.9746, 0.625, 0.9746, 0.625, 0.9839, 0.6094, 0.9844, 0.5996, 0.9843, 0.6094, 0.9844, 0.6089, 1.0, 0.5996, 1.0, 0.6094, 0.9844, 0.625, 0.9839, 0.625, 0.9893, 0.6089, 1.0, 0.8496, 0.7246, 0.8593, 0.7246, 0.8594, 0.7344, 0.8496, 0.7343, 0.8593, 0.7246, 0.875, 0.7246, 0.875, 0.7339, 0.8594, 0.7344, 0.8496, 0.7343, 0.8594, 0.7344, 0.8589, 0.75, 0.8496, 0.75, 0.8594, 0.7344, 0.875, 0.7339, 0.875, 0.7393, 0.8589, 0.75, 0.5996, 0.02539, 0.5996, 0.01567, 0.6094, 0.01556, 0.6093, 0.02539, 0.5996, 0.01567, 0.5996, 0.0, 0.6089, 0.0, 0.6094, 0.01556, 0.6093, 0.02539, 0.6094, 0.01556, 0.625, 0.0161, 0.625, 0.02539, 0.6094, 0.01556, 0.6089, 0.0, 0.6143, 0.0, 0.625, 0.0161, 0.8496, 0.5254, 0.8496, 0.5157, 0.8594, 0.5156, 0.8593, 0.5254, 0.8496, 0.5157, 0.8496, 0.5, 0.8589, 0.5, 0.8594, 0.5156, 0.8593, 0.5254, 0.8594, 0.5156, 0.875, 0.5161, 0.875, 0.5254, 0.8594, 0.5156, 0.8589, 0.5, 0.8643, 0.5, 0.875, 0.5161, 0.5996, 0.2754, 0.5996, 0.2657, 0.6094, 0.2656, 0.6093, 0.2754, 0.5996, 0.2657, 0.5996, 0.25, 0.6089, 0.25, 0.6094, 0.2656, 0.6093, 0.2754, 0.6094, 0.2656, 0.625, 0.2661, 0.625, 0.2754, 0.6094, 0.2656, 0.6089, 0.25, 0.6143, 0.25, 0.625, 0.2661, 0.5996, 0.2246, 0.6093, 0.2246, 0.6094, 0.2344, 0.5996, 0.2343, 0.6093, 0.2246, 0.625, 0.2246, 0.625, 0.2339, 0.6094, 0.2344, 0.5996, 0.2343, 0.6094, 0.2344, 0.6089, 0.25, 0.5996, 0.25, 0.6094, 0.2344, 0.625, 0.2339, 0.625, 0.2393, 0.6089, 0.25, 0.375, 0.9746, 0.5996, 0.9746, 0.5996, 0.9843, 0.375, 0.9843, 0.375, 0.9843, 0.5996, 0.9843, 0.5996, 1.0, 0.375, 1.0, 0.375, 0.0, 0.5996, 0.0, 0.5996, 0.01567, 0.375, 0.01567, 0.375, 0.01567, 0.5996, 0.01567, 0.5996, 0.02539, 0.375, 0.02539, 0.8496, 0.7246, 0.8496, 0.5254, 0.8593, 0.5254, 0.8593, 0.7246, 0.8593, 0.7246, 0.8593, 0.5254, 0.875, 0.5254, 0.875, 0.7246, 0.625, 0.02539, 0.625, 0.2246, 0.6093, 0.2246, 0.6093, 0.02539, 0.6093, 0.02539, 0.6093, 0.2246, 0.5996, 0.2246, 0.5996, 0.02539, 0.5996, 0.2754, 0.375, 0.2754, 0.375, 0.2657, 0.5996, 0.2657, 0.5996, 0.2657, 0.375, 0.2657, 0.375, 0.25, 0.5996, 0.25, 0.5996, 0.25, 0.375, 0.25, 0.375, 0.2343, 0.5996, 0.2343, 0.5996, 0.2343, 0.375, 0.2343, 0.375, 0.2246, 0.5996, 0.2246, 0.8496, 0.5254, 0.625, 0.5254, 0.625, 0.5157, 0.8496, 0.5157, 0.8496, 0.5157, 0.625, 0.5157, 0.625, 0.5, 0.8496, 0.5, 0.625, 0.2754, 0.625, 0.5, 0.6093, 0.5, 0.6093, 0.2754, 0.6093, 0.2754, 0.6093, 0.5, 0.5996, 0.5, 0.5996, 0.2754, 0.625, 0.7246, 0.8496, 0.7246, 0.8496, 0.7343, 0.625, 0.7343, 0.625, 0.7343, 0.8496, 0.7343, 0.8496, 0.75, 0.625, 0.75, 0.625, 0.75, 0.625, 0.9746, 0.6093, 0.9746, 0.6093, 0.75, 0.6093, 0.75, 0.6093, 0.9746, 0.5996, 0.9746, 0.5996, 0.75, 0.125, 0.5254, 0.1269, 0.5157, 0.1324, 0.5074, 0.1407, 0.5019, 0.1504, 0.5, 0.375, 0.5, 0.375, 0.75, 0.1504, 0.75, 0.1407, 0.7481, 0.1324, 0.7426, 0.1269, 0.7343, 0.125, 0.7246])
me_cube_006.update()
me_cube_007 = bpy.data.meshes.new('Cube.007')
me_cube_007.from_pydata([(-1.0, -1.0, -1.0), (-1.0, 1.0, -1.0), (1.0, -1.0, -1.0), (1.0, 1.0, -1.0), (-1.0, -1.0, 0.8026), (-1.0, -0.8026, 1.0), (-1.0, -0.985, 0.8782), (-1.0, -0.9422, 0.9422), (-1.0, -0.8782, 0.985), (-1.0, 0.8026, 1.0), (-1.0, 1.0, 0.8026), (-1.0, 0.8782, 0.985), (-1.0, 0.9422, 0.9422), (-1.0, 0.985, 0.8782), (1.0, -0.8026, 1.0), (1.0, -1.0, 0.8026), (1.0, -0.8782, 0.985), (1.0, -0.9422, 0.9422), (1.0, -0.985, 0.8782), (1.0, 1.0, 0.8026), (1.0, 0.8026, 1.0), (1.0, 0.985, 0.8782), (1.0, 0.9422, 0.9422), (1.0, 0.8782, 0.985)], [], [(20, 9, 5, 14), (3, 19, 21, 22, 23, 20, 14, 16, 17, 18, 15, 2), (0, 4, 6, 7, 8, 5, 9, 11, 12, 13, 10, 1), (1, 3, 2, 0), (1, 10, 19, 3), (9, 20, 23, 11), (11, 23, 22, 12), (12, 22, 21, 13), (13, 21, 19, 10), (14, 5, 8, 16), (16, 8, 7, 17), (17, 7, 6, 18), (18, 6, 4, 15), (2, 15, 4, 0)])
_uv = me_cube_007.uv_layers.new(name='UVMap')
_uv.uv.foreach_set('vector', [0.625, 0.5247, 0.875, 0.5247, 0.875, 0.7253, 0.625, 0.7253, 0.375, 0.5, 0.6003, 0.5, 0.6098, 0.5019, 0.6178, 0.5072, 0.6231, 0.5152, 0.625, 0.5247, 0.625, 0.7253, 0.6231, 0.7348, 0.6178, 0.7428, 0.6098, 0.7481, 0.6003, 0.75, 0.375, 0.75, 0.375, 0.0, 0.6003, 0.0, 0.6098, 0.001878, 0.6178, 0.007225, 0.6231, 0.01523, 0.625, 0.02467, 0.625, 0.2253, 0.6231, 0.2348, 0.6178, 0.2428, 0.6098, 0.2481, 0.6003, 0.25, 0.375, 0.25, 0.125, 0.5, 0.375, 0.5, 0.375, 0.75, 0.125, 0.75, 0.375, 0.25, 0.6003, 0.25, 0.6003, 0.5, 0.375, 0.5, 0.875, 0.5247, 0.625, 0.5247, 0.625, 0.5152, 0.875, 0.5152, 0.875, 0.5152, 0.625, 0.5152, 0.625, 0.5, 0.875, 0.5, 0.625, 0.25, 0.625, 0.5, 0.6098, 0.5, 0.6098, 0.25, 0.6098, 0.25, 0.6098, 0.5, 0.6003, 0.5, 0.6003, 0.25, 0.625, 0.7253, 0.875, 0.7253, 0.875, 0.7348, 0.625, 0.7348, 0.625, 0.7348, 0.875, 0.7348, 0.875, 0.75, 0.625, 0.75, 0.625, 0.75, 0.625, 1.0, 0.6098, 1.0, 0.6098, 0.75, 0.6098, 0.75, 0.6098, 1.0, 0.6003, 1.0, 0.6003, 0.75, 0.375, 0.75, 0.6003, 0.75, 0.6003, 1.0, 0.375, 1.0])
me_cube_007.update()
me_cube_009 = bpy.data.meshes.new('Cube.009')
me_cube_009.from_pydata([(0.4287, -0.2254, -1.299), (0.4287, 0.2254, -1.299), (0.8001, -0.2254, -1.299), (0.8001, 0.2254, -1.299), (0.4287, -0.2254, 0.636), (0.4287, -0.1601, 0.7013), (0.4287, -0.2205, 0.661), (0.4287, -0.2063, 0.6822), (0.4287, -0.1851, 0.6964), (0.4287, 0.1601, 0.7013), (0.4287, 0.2254, 0.636), (0.4287, 0.1851, 0.6964), (0.4287, 0.2063, 0.6822), (0.4287, 0.2205, 0.661), (0.8001, -0.1601, 0.7013), (0.8001, -0.2254, 0.636), (0.8001, -0.1851, 0.6964), (0.8001, -0.2063, 0.6822), (0.8001, -0.2205, 0.661), (0.8001, 0.2254, 0.636), (0.8001, 0.1601, 0.7013), (0.8001, 0.2205, 0.661), (0.8001, 0.2063, 0.6822), (0.8001, 0.1851, 0.6964)], [], [(20, 9, 5, 14), (3, 19, 21, 22, 23, 20, 14, 16, 17, 18, 15, 2), (0, 4, 6, 7, 8, 5, 9, 11, 12, 13, 10, 1), (1, 3, 2, 0), (1, 10, 19, 3), (9, 20, 23, 11), (11, 23, 22, 12), (12, 22, 21, 13), (13, 21, 19, 10), (14, 5, 8, 16), (16, 8, 7, 17), (17, 7, 6, 18), (18, 6, 4, 15), (2, 15, 4, 0)])
_uv = me_cube_009.uv_layers.new(name='UVMap')
_uv.uv.foreach_set('vector', [0.625, 0.5362, 0.875, 0.5362, 0.875, 0.7138, 0.625, 0.7138, 0.375, 0.5, 0.6168, 0.5, 0.62, 0.5028, 0.6226, 0.5106, 0.6244, 0.5224, 0.625, 0.5362, 0.625, 0.7138, 0.6244, 0.7276, 0.6226, 0.7394, 0.62, 0.7472, 0.6168, 0.75, 0.375, 0.75, 0.375, 0.0, 0.6168, 0.0, 0.62, 0.002757, 0.6226, 0.01061, 0.6244, 0.02235, 0.625, 0.03621, 0.625, 0.2138, 0.6244, 0.2276, 0.6226, 0.2394, 0.62, 0.2472, 0.6168, 0.25, 0.375, 0.25, 0.125, 0.5, 0.375, 0.5, 0.375, 0.75, 0.125, 0.75, 0.375, 0.25, 0.6168, 0.25, 0.6168, 0.5, 0.375, 0.5, 0.875, 0.5362, 0.625, 0.5362, 0.625, 0.5224, 0.875, 0.5224, 0.875, 0.5224, 0.625, 0.5224, 0.625, 0.5, 0.875, 0.5, 0.625, 0.25, 0.625, 0.5, 0.62, 0.5, 0.62, 0.25, 0.62, 0.25, 0.62, 0.5, 0.6168, 0.5, 0.6168, 0.25, 0.625, 0.7138, 0.875, 0.7138, 0.875, 0.7276, 0.625, 0.7276, 0.625, 0.7276, 0.875, 0.7276, 0.875, 0.75, 0.625, 0.75, 0.625, 0.75, 0.625, 1.0, 0.62, 1.0, 0.62, 0.75, 0.62, 0.75, 0.62, 1.0, 0.6168, 1.0, 0.6168, 0.75, 0.375, 0.75, 0.6168, 0.75, 0.6168, 1.0, 0.375, 1.0])
me_cube_009.update()

# ---- objects
ob_cube = bpy.data.objects.new('Cube', me_cube_008)
ob_cube_006 = bpy.data.objects.new('Cube.006', me_cube_002)
ob_cube_002 = bpy.data.objects.new('Cube.002', me_cube_004)
ob_cube_003 = bpy.data.objects.new('Cube.003', me_cube_005)
ob_cube_004 = bpy.data.objects.new('Cube.004', me_cube_006)
ob_cube_005 = bpy.data.objects.new('Cube.005', me_cube_007)
ob_cube_007 = bpy.data.objects.new('Cube.007', me_cube_009)

# ---- transforms, parenting, visibility, modifiers, constraints
ob_cube.location = (0.0, 0.0, 0.0)
_m = ob_cube.modifiers.new('Bevel', 'BEVEL')
_m.width = 0.008
_m.width_pct = 0.008
_m.segments = 3
_m.use_clamp_overlap = False
_m.harden_normals = True
_m.miter_outer = 'MITER_ARC'
ob_cube_006.location = (0.0, 0.0, 0.0)
_m = ob_cube_006.modifiers.new('Bevel', 'BEVEL')
_m.width = 0.007
_m.width_pct = 0.007
_m.segments = 3
_m.use_clamp_overlap = False
_m.harden_normals = True
_m.miter_outer = 'MITER_ARC'
ob_cube_002.location = (0.0, 0.0, 0.0)
ob_cube_002.hide_render = True
ob_cube_002.visible_camera = False
ob_cube_002.visible_diffuse = False
ob_cube_002.visible_glossy = False
ob_cube_002.visible_transmission = False
ob_cube_002.visible_volume_scatter = False
ob_cube_002.display_type = 'BOUNDS'
_m = ob_cube_002.modifiers.new('Mirror', 'MIRROR')
ob_cube_003.location = (0.0, 0.0, 0.0)
ob_cube_003.hide_render = True
ob_cube_003.visible_camera = False
ob_cube_003.visible_diffuse = False
ob_cube_003.visible_glossy = False
ob_cube_003.visible_transmission = False
ob_cube_003.visible_volume_scatter = False
ob_cube_003.display_type = 'BOUNDS'
_m = ob_cube_003.modifiers.new('Mirror', 'MIRROR')
_m.use_axis = (False, True, False)
ob_cube_004.location = (0.6175, 0.0, -1.016)
ob_cube_004.scale = (0.1829, 0.1829, 0.1829)
ob_cube_004.hide_render = True
ob_cube_004.visible_camera = False
ob_cube_004.visible_diffuse = False
ob_cube_004.visible_glossy = False
ob_cube_004.visible_transmission = False
ob_cube_004.visible_volume_scatter = False
ob_cube_004.display_type = 'BOUNDS'
ob_cube_005.location = (0.6658, 0.0, -0.9022)
ob_cube_005.scale = (0.357, 0.357, 0.3001)
ob_cube_005.hide_render = True
ob_cube_005.visible_camera = False
ob_cube_005.visible_diffuse = False
ob_cube_005.visible_glossy = False
ob_cube_005.visible_transmission = False
ob_cube_005.visible_volume_scatter = False
ob_cube_005.display_type = 'BOUNDS'
ob_cube_007.location = (0.09365, 0.0, -0.1228)
ob_cube_007.scale = (1.0, 0.7119, 1.0)
ob_cube_007.hide_render = True
ob_cube_007.visible_camera = False
ob_cube_007.visible_diffuse = False
ob_cube_007.visible_glossy = False
ob_cube_007.visible_transmission = False
ob_cube_007.visible_volume_scatter = False
ob_cube_007.display_type = 'BOUNDS'

# ---- collection membership
col_collection.objects.link(ob_cube)
col_collection.objects.link(ob_cube_006)
col_cutters.objects.link(ob_cube_002)
col_cutters.objects.link(ob_cube_003)
col_cutters.objects.link(ob_cube_004)
col_cutters.objects.link(ob_cube_005)
col_cutters.objects.link(ob_cube_007)

# ---- scene / render settings (as saved in the file)
scene.frame_start = 1; scene.frame_end = 250; scene.frame_set(1)
scene.render.engine = 'BLENDER_EEVEE_NEXT'
scene.cycles.sampling_pattern = 'TABULATED_SOBOL'
scene.cycles.use_light_tree = False
scene.view_settings.view_transform = 'Filmic'
bpy.context.view_layer.update()

# ---- added for rendering (the .blend has no active camera and no usable light): camera, sun
cam_auto = bpy.data.cameras.new('AutoCamera')
cam_auto.lens = 50.0
cam_auto.sensor_width = 36.0
cam_auto.clip_end = 1000.0
ob_auto_camera = bpy.data.objects.new('AutoCamera', cam_auto)
scene.collection.objects.link(ob_auto_camera)
ob_auto_camera.location = (2.61593, -3.13912, 2.09275)
ob_auto_camera.rotation_euler = (1.09748, -7.21219e-08, 0.694738)
scene.camera = ob_auto_camera
light_auto_sun = bpy.data.lights.new('AutoSun', 'SUN')
light_auto_sun.energy = 3.0
light_auto_sun.angle = 0.0523599
ob_auto_sun = bpy.data.objects.new('AutoSun', light_auto_sun)
scene.collection.objects.link(ob_auto_sun)
ob_auto_sun.rotation_euler = (0.872665, 0.174533, 0.523599)
bpy.context.view_layer.update()
